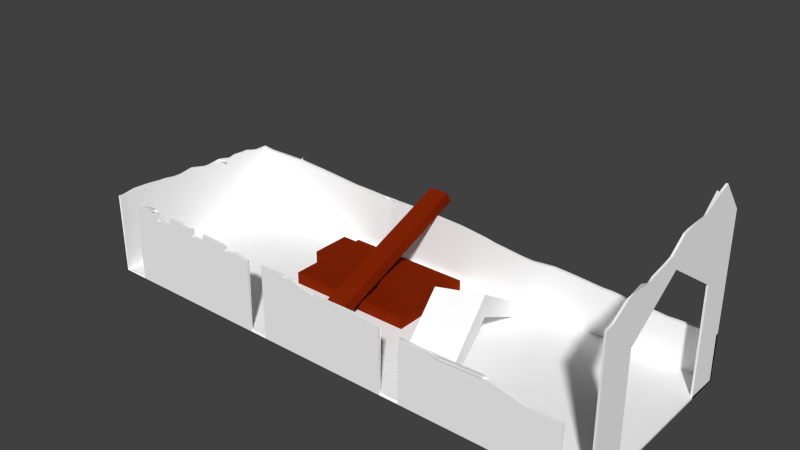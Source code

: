# Source: babylonian_academy_construction1.blend  (saved by Blender 2.75.0; exported with 4.5.12 LTS)
import bpy
from mathutils import Matrix  # noqa: F401  (used for matrix-valued properties, if any)

bpy.ops.wm.read_factory_settings(use_empty=True)
scene = bpy.context.scene
scene.name = 'Scene'

# ---- collections
col_collection_1 = bpy.data.collections.new('Collection 1'); scene.collection.children.link(col_collection_1)

# ---- materials (node trees are filled in below, after node groups)
mat_greek_academy_wood = bpy.data.materials.new('greek_academy_wood')
mat_greek_academy_wood.alpha_threshold = 0.0
mat_greek_academy_wood.use_transparent_shadow = False
mat_greek_academy_wood.diffuse_color = (0.2346, 0.0185, 0.002125, 1.0)
mat_greek_academy_wood.roughness = 0.5
mat_greek_academy_details3 = bpy.data.materials.new('greek_academy_details3')
mat_greek_academy_details3.alpha_threshold = 0.0
mat_greek_academy_details3.use_transparent_shadow = False
mat_greek_academy_details3.diffuse_color = (1.0, 1.0, 1.0, 1.0)
mat_greek_academy_details3.roughness = 0.5

# ---- material node trees

# ---- world
world_world = bpy.data.worlds.new('World'); scene.world = world_world
world_world.color = (0.05088, 0.05088, 0.05088)
world_world.use_sun_shadow = False
world_world.sun_shadow_jitter_overblur = 0.0
world_world.cycles.sampling_method = 'MANUAL'
world_world.cycles.sample_map_resolution = 256

# ---- meshes
me_plane_002 = bpy.data.meshes.new('Plane.002')
me_plane_002.from_pydata([(2.67, 0.9518, 0.5861), (2.67, 0.7358, 0.9768), (2.67, 0.003235, 0.9768), (2.67, 0.003235, 0.5861), (2.67, 1.126, 0.5861), (2.67, 0.8701, 0.9768), (2.67, 1.459, 0.9768), (2.67, 1.597, 0.5861), (2.67, 1.601, 0.6524), (2.67, 1.599, 0.6585), (2.67, 1.575, 0.7061), (2.67, 1.476, 0.8825), (2.67, 1.466, 0.9201), (2.67, 1.509, -7.916e-08), (2.67, 1.714, -8.989e-08), (2.67, 1.65, 0.09066), (2.67, 1.631, 0.1688), (2.67, 1.6, 0.356), (2.67, 1.585, 0.4235), (2.67, 1.094, -0.6349), (2.67, 1.901, -0.6349), (2.67, 1.897, -0.624), (2.67, 1.806, -0.4242), (2.67, 1.792, -0.3854), (2.67, 1.78, -0.1563), (2.67, 1.769, -0.07894), (2.67, 0.8701, -0.9768), (2.67, 1.631, -0.9768), (2.67, 1.935, -0.7298), (2.67, 0.9248, -0.6349), (2.67, 0.7358, -0.9768), (2.67, 0.003235, -0.6349), (2.67, 0.003235, -0.9768), (2.624, 1.896, -0.6459), (2.653, 1.791, -0.4007), (2.615, 1.562, 0.4342), (2.664, 1.6, 0.6606), (0.5157, 0.3617, 0.06766), (0.517, 0.595, 0.07488), (0.615, 0.02483, 0.6235), (0.6159, 0.1987, 0.6289), (0.4042, 0.02499, -0.5562), (0.4052, 0.1939, -0.551), (0.9342, 0.595, -0.09283), (0.933, 0.3617, -0.1), (1.032, 0.02483, 0.4558), (1.033, 0.1987, 0.4612), (0.8215, 0.02499, -0.7239), (0.8224, 0.1939, -0.7187), (-1.141, 0.1471, -0.3029), (0.1611, 0.1471, -0.3029), (-1.141, 0.1471, 0.1069), (0.1611, 0.1471, 0.1069), (0.1611, 0.02705, -0.3029), (-1.141, 0.02705, -0.3029), (-1.141, 0.02705, 0.1069), (0.1611, 0.02705, 0.1069), (-0.5552, 0.1471, -0.3029), (-0.5552, 0.1471, 0.1069), (-0.5552, 0.02705, -0.3029), (-0.5552, 0.02705, 0.1069), (-0.4477, 0.1471, -0.3029), (-0.4477, 0.1471, 0.1069), (-0.4477, 0.02705, -0.3029), (-0.4477, 0.02705, 0.1069), (-1.141, 0.1471, -0.7769), (0.1611, 0.1471, -0.7769), (-1.141, 0.1471, -0.367), (0.1611, 0.1471, -0.367), (0.1611, 0.02705, -0.7769), (-1.141, 0.02705, -0.7769), (-1.141, 0.02705, -0.367), (0.1611, 0.02705, -0.367), (-0.5552, 0.1471, -0.7769), (-0.5552, 0.1471, -0.367), (-0.5552, 0.02705, -0.7769), (-0.5552, 0.02705, -0.367), (-0.4477, 0.1471, -0.7769), (-0.4477, 0.1471, -0.367), (-0.4477, 0.02705, -0.7769), (-0.4477, 0.02705, -0.367), (-1.141, 0.2673, -0.5666), (0.1611, 0.2673, -0.5666), (-1.141, 0.2673, -0.1568), (0.1611, 0.2673, -0.1568), (0.1611, 0.1473, -0.5666), (-1.141, 0.1473, -0.5666), (-1.141, 0.1473, -0.1568), (0.1611, 0.1473, -0.1568), (-0.5552, 0.2673, -0.5666), (-0.5552, 0.2673, -0.1568), (-0.5552, 0.1473, -0.5666), (-0.5552, 0.1473, -0.1568), (-0.4477, 0.2673, -0.5666), (-0.4477, 0.2673, -0.1568), (-0.4477, 0.1473, -0.5666), (-0.4477, 0.1473, -0.1568), (-0.2606, 0.7163, -1.162), (-0.463, 0.7143, -1.163), (-0.4624, 0.03029, 0.61), (-0.26, 0.03235, 0.611), (-0.2614, 0.8252, -1.101), (-0.4638, 0.8232, -1.102), (-0.4633, 0.1392, 0.6705), (-0.2609, 0.1412, 0.6715), (-0.4627, 0.3381, -0.1877), (-0.2603, 0.3401, -0.1867), (-0.4635, 0.447, -0.1272), (-0.2611, 0.449, -0.1262), (-0.4627, 0.3945, -0.334), (-0.2603, 0.3966, -0.333), (-0.4635, 0.5034, -0.2735), (-0.2612, 0.5055, -0.2725), (-2.67, 0.7127, -0.9768), (-2.67, 0.003235, -0.9768), (-2.67, 0.003235, -0.6349), (-2.67, 0.7545, -0.6349), (-2.67, 0.7537, -0.6476), (-2.67, 0.7545, -0.698), (-2.67, 0.7254, -0.7973), (-2.67, 0.7159, -0.8462), (-2.67, 0.7126, -0.9728), (-2.403, 0.7007, -0.9768), (-2.403, 0.003235, -0.9768), (-2.662, 0.7116, -0.9768), (-2.549, 0.6991, -0.9768), (-2.403, 0.003235, -0.6349), (-2.67, 0.003235, -1.697e-10), (-2.67, 0.796, -4.175e-08), (-2.67, 0.7688, -0.1104), (-2.67, 0.7658, -0.1655), (-2.67, 0.7792, -0.2969), (-2.67, 0.7747, -0.335), (-2.67, 0.7467, -0.4539), (-2.67, 0.7614, -0.529), (-2.098, 0.7038, -0.9768), (-2.098, 0.003235, -0.9768), (-2.109, 0.7038, -0.9768), (-2.098, 0.7038, -0.9768), (-2.403, 0.003235, -1.697e-10), (-2.098, 0.003235, -0.6349), (-2.67, 0.003235, 0.5861), (-2.67, 0.8278, 0.5861), (-2.67, 0.8144, 0.4709), (-2.67, 0.8103, 0.3961), (-2.67, 0.794, 0.297), (-2.67, 0.7898, 0.2082), (-2.67, 0.8099, 0.07205), (-2.67, 0.8058, 0.03964), (-1.916, 0.6919, -0.9768), (-1.916, 0.003235, -0.9768), (-2.403, 0.003235, 0.5861), (-2.098, 0.003235, -1.697e-10), (-1.916, 0.003235, -0.6349), (-2.67, 0.7358, 0.9768), (-2.67, 0.8396, 0.789), (-2.67, 0.8398, 0.7878), (-2.67, 0.8387, 0.7447), (-2.67, 0.8342, 0.6649), (-2.67, 0.8287, 0.5944), (-2.67, 0.003235, 0.9768), (-1.605, 0.6678, -0.9768), (-1.605, 0.003235, -0.9768), (-1.789, 0.6836, -0.9768), (-1.667, 0.6731, -0.9768), (-2.403, 0.003235, 0.9768), (-2.098, 0.003235, 0.5861), (-1.916, 0.003235, -1.697e-10), (-1.605, 0.003235, -0.6349), (-2.67, 0.003235, 0.9768), (-2.67, 0.8276, 0.9768), (-2.67, 0.8255, 0.9677), (-2.67, 0.8224, 0.9297), (-1.461, 0.6553, -0.9768), (-1.461, 0.003235, -0.9768), (-2.403, 0.003235, 0.9768), (-2.098, 0.003235, 0.9768), (-1.916, 0.003235, 0.5861), (-1.605, 0.003235, -1.697e-10), (-1.461, 0.003235, -0.6349), (-2.67, 0.7358, 0.9768), (-2.67, 0.8276, 0.9768), (-1.171, 0.6406, -0.9768), (-1.171, 0.003235, -0.9768), (-1.33, 0.6441, -0.9768), (-1.23, 0.6427, -0.9768), (-2.403, 0.7358, 0.9768), (-2.098, 0.7358, 0.9768), (-2.403, 0.7358, 0.9768), (-1.916, 0.003235, 0.9768), (-1.605, 0.003235, 0.5861), (-1.461, 0.003235, -1.697e-10), (-1.171, 0.003235, -0.6349), (-2.67, 0.003235, 0.9768), (-2.403, 0.003235, 0.9768), (-2.67, 0.8276, 0.9768), (-1.055, 0.6364, -0.9768), (-1.055, 0.003235, -0.9768), (-2.403, 0.7358, 0.9768), (-1.916, 0.7358, 0.9768), (-2.403, 0.8231, 0.9768), (-2.098, 0.8233, 0.9768), (-2.129, 0.8256, 0.9768), (-2.292, 0.8233, 0.9768), (-1.605, 0.003235, 0.9768), (-1.461, 0.003235, 0.5861), (-1.171, 0.003235, -1.697e-10), (-1.055, 0.003235, -0.6349), (-2.67, 0.7358, 0.9768), (-2.67, 0.8276, 0.9768), (-0.881, 0.6336, -0.9768), (-0.881, 0.003235, -0.9768), (-0.9487, 0.6326, -0.9768), (-2.403, 0.8231, 0.9768), (-2.403, 0.8231, 0.9768), (-2.403, 0.8231, 0.9768), (-2.403, 0.8231, 0.9768), (-1.605, 0.7358, 0.9768), (-1.461, 0.003235, 0.9768), (-1.171, 0.003235, 0.5861), (-1.055, 0.003235, -1.697e-10), (-0.881, 0.003235, -0.6349), (-2.67, 0.8276, 0.9768), (-0.7035, 0.6313, -0.9768), (-0.7035, 0.003235, -0.9768), (-0.844, 0.6341, -0.9768), (-0.7685, 0.631, -0.9768), (-1.461, 0.7358, 0.9768), (-1.916, 0.8184, 0.9768), (-1.605, 0.8092, 0.9768), (-1.642, 0.8105, 0.9768), (-1.653, 0.8108, 0.9768), (-1.751, 0.8146, 0.9768), (-1.171, 0.003235, 0.9768), (-1.055, 0.003235, 0.5861), (-0.881, 0.003235, -1.697e-10), (-0.7035, 0.003235, -0.6349), (-0.4336, 0.6327, -0.9768), (-0.4336, 0.003235, -0.9768), (-1.171, 0.7358, 0.9768), (-1.055, 0.003235, 0.9768), (-0.881, 0.003235, 0.5861), (-0.7035, 0.003235, -1.697e-10), (-0.4336, 0.003235, -0.6349), (-0.3257, 0.6308, -0.9768), (-0.3257, 0.003235, -0.9768), (-0.3633, 0.6331, -0.9768), (-1.055, 0.7358, 0.9768), (-1.461, 0.7997, 0.9768), (-1.171, 0.7807, 0.9768), (-1.181, 0.7822, 0.9768), (-1.291, 0.788, 0.9768), (-0.881, 0.003235, 0.9768), (-0.7035, 0.003235, 0.5861), (-0.4336, 0.003235, -1.697e-10), (-0.3257, 0.003235, -0.6349), (-0.03423, 0.6165, -0.9768), (-0.03423, 0.003235, -0.9768), (-0.253, 0.6264, -0.9768), (-0.881, 0.7358, 0.9768), (-0.7035, 0.003235, 0.9768), (-0.4336, 0.003235, 0.5861), (-0.3257, 0.003235, -1.697e-10), (-0.03423, 0.003235, -0.6349), (0.06778, 0.6077, -0.9768), (0.06778, 0.003235, -0.9768), (0.0128, 0.6143, -0.9768), (-1.055, 0.7631, 0.9768), (-0.881, 0.7367, 0.9768), (-0.4336, 0.003235, 0.9768), (-0.3257, 0.003235, 0.5861), (-0.03423, 0.003235, -1.697e-10), (0.06778, 0.003235, -0.6349), (0.3568, 0.5694, -0.9768), (0.3568, 0.003235, -0.9768), (0.302, 0.5797, -0.9768), (-0.4336, 0.7358, 0.9768), (-0.7035, 0.7358, 0.9768), (-0.3257, 0.003235, 0.9768), (-0.03423, 0.003235, 0.5861), (0.06778, 0.003235, -1.697e-10), (0.3568, 0.003235, -0.6349), (0.4724, 0.5528, -0.9768), (0.4724, 0.003235, -0.9768), (0.4056, 0.5602, -0.9768), (-0.3257, 0.7358, 0.9768), (-0.7035, 0.7438, 0.9768), (-0.4336, 0.7513, 0.9768), (-0.6912, 0.7443, 0.9768), (-0.03423, 0.003235, 0.9768), (0.06778, 0.003235, 0.5861), (0.3568, 0.003235, -1.697e-10), (0.4724, 0.003235, -0.6349), (0.6458, 0.5336, -0.9768), (0.6458, 0.003235, -0.9768), (-0.3028, 0.7358, 0.9768), (-0.03423, 0.6832, 0.9768), (-0.08902, 0.6817, 0.9768), (-0.2453, 0.7132, 0.9768), (0.06778, 0.003235, 0.9768), (0.3568, 0.003235, 0.5861), (0.4724, 0.003235, -1.697e-10), (0.6458, 0.003235, -0.6349), (0.8482, 0.5205, -0.9768), (0.8482, 0.003235, -0.9768), (0.7181, 0.5256, -0.9768), (0.8344, 0.5191, -0.9768), (-0.3257, 0.7448, 0.9768), (0.06778, 0.686, 0.9768), (0.3568, 0.003235, 0.9768), (0.4724, 0.003235, 0.5861), (0.6458, 0.003235, -1.697e-10), (0.8482, 0.003235, -0.6349), (1.158, 0.5384, -0.9768), (1.158, 0.003235, -0.9768), (1.07, 0.5423, -0.9768), (0.3568, 0.6891, 0.9768), (0.3483, 0.6897, 0.9768), (0.1904, 0.6894, 0.9768), (0.4724, 0.003235, 0.9768), (0.6458, 0.003235, 0.5861), (0.8482, 0.003235, -1.697e-10), (1.158, 0.003235, -0.6349), (1.282, 0.5318, -0.9768), (1.282, 0.003235, -0.9768), (1.25, 0.5343, -0.9768), (0.4724, 0.6806, 0.9768), (0.6458, 0.003235, 0.9768), (0.8482, 0.003235, 0.5861), (1.158, 0.003235, -1.697e-10), (1.282, 0.003235, -0.6349), (1.616, 0.5095, -0.9768), (1.616, 0.003235, -0.9768), (1.573, 0.5089, -0.9768), (0.6458, 0.668, 0.9768), (0.8482, 0.003235, 0.9768), (1.158, 0.003235, 0.5861), (1.282, 0.003235, -1.697e-10), (1.616, 0.003235, -0.6349), (1.733, 0.5045, -0.9768), (1.733, 0.003235, -0.9768), (1.671, 0.5103, -0.9768), (0.6458, 0.003235, 0.9768), (0.6458, 0.668, 0.9768), (0.8482, 0.003235, 0.9768), (1.158, 0.003235, 0.9768), (1.282, 0.003235, 0.5861), (1.616, 0.003235, -1.697e-10), (1.733, 0.003235, -0.6349), (2.065, 0.4794, -0.9768), (2.065, 0.003235, -0.9768), (1.889, 0.4901, -0.9768), (0.6458, 0.668, 0.9768), (0.8482, 0.6535, 0.9768), (0.8482, 0.6535, 0.9768), (0.8482, 0.6535, 0.9768), (1.158, 0.6353, 0.9768), (1.105, 0.6381, 0.9768), (0.8557, 0.6529, 0.9768), (1.282, 0.003235, 0.9768), (1.616, 0.003235, 0.5861), (1.733, 0.003235, -1.697e-10), (2.065, 0.003235, -0.6349), (2.181, 0.4694, -0.9768), (2.181, 0.003235, -0.9768), (2.113, 0.4764, -0.9768), (1.282, 0.629, 0.9768), (1.28, 0.6289, 0.9768), (1.616, 0.003235, 0.9768), (1.733, 0.003235, 0.5861), (2.065, 0.003235, -1.697e-10), (2.181, 0.003235, -0.6349), (2.397, 0.4736, -0.9768), (2.397, 0.003235, -0.9768), (2.196, 0.4678, -0.9768), (1.616, 0.6414, 0.9768), (1.31, 0.6309, 0.9768), (1.733, 0.003235, 0.9768), (2.065, 0.003235, 0.5861), (2.181, 0.003235, -1.697e-10), (2.397, 0.003235, -0.6349), (2.67, 0.478, -0.9768), (2.67, 0.003235, -0.9768), (2.59, 0.4793, -0.9768), (1.733, 0.6361, 0.9768), (1.721, 0.6388, 0.9768), (1.687, 0.6438, 0.9768), (2.065, 0.003235, 0.9768), (2.181, 0.003235, 0.5861), (2.397, 0.003235, -1.697e-10), (2.67, 0.003235, -0.6349), (2.065, 0.5611, 0.9768), (2.181, 0.003235, 0.9768), (2.397, 0.003235, 0.5861), (2.67, 0.003235, -1.697e-10), (2.181, 0.5538, 0.9768), (2.082, 0.5572, 0.9768), (2.397, 0.003235, 0.9768), (2.67, 0.003235, 0.5861), (2.397, 0.5583, 0.9768), (2.197, 0.5532, 0.9768), (2.67, 0.003235, 0.9768), (-0.8537, 0.6323, -0.9562), (0.8476, 0.6506, 0.9488), (-2.1, 0.7039, -0.9796), (-2.134, 0.8287, 1.002), (-1.637, 0.8104, 0.9693), (-2.597, 0.7829, -0.3253), (-1.303, 0.7983, 1.023), (1.689, 0.644, 0.9924), (1.275, 0.6299, 0.9952), (2.651, 0.9518, 0.5861), (2.651, 0.7358, 0.9768), (2.651, 0.003235, 0.9768), (2.651, 0.003235, 0.5861), (2.651, 1.126, 0.5861), (2.651, 0.8701, 0.9768), (2.651, 1.459, 0.9768), (2.659, 1.577, 0.588), (2.659, 1.582, 0.6512), (2.655, 1.585, 0.6498), (2.651, 1.574, 0.7053), (2.651, 1.476, 0.8825), (2.651, 1.466, 0.9201), (2.651, 1.509, -7.916e-08), (2.651, 1.714, -8.989e-08), (2.651, 1.65, 0.09066), (2.651, 1.631, 0.1688), (2.651, 1.6, 0.356), (2.653, 1.573, 0.4248), (2.651, 1.094, -0.6349), (2.651, 1.901, -0.6349), (2.654, 1.885, -0.6315), (2.658, 1.789, -0.4346), (2.652, 1.784, -0.3896), (2.651, 1.78, -0.1563), (2.651, 1.769, -0.07894), (2.651, 0.8701, -0.9768), (2.651, 1.631, -0.9768), (2.651, 1.935, -0.7298), (2.651, 0.9248, -0.6349), (2.651, 0.7358, -0.9768), (2.651, 0.003235, -0.6349), (2.651, 0.003235, -0.9768), (2.627, 1.875, -0.6595), (2.658, 1.77, -0.4124), (2.621, 1.54, 0.4365), (2.664, 1.577, 0.6517), (0.5158, 0.3857, 0.06841), (0.5168, 0.571, 0.07414), (0.6127, 0.04627, 0.611), (0.6114, 0.1888, 0.6036), (0.4067, 0.04583, -0.5424), (0.4096, 0.1828, -0.5263), (0.9232, 0.5756, -0.08903), (0.9172, 0.3742, -0.09329), (1.02, 0.0427, 0.4495), (1.018, 0.1909, 0.446), (0.8133, 0.04236, -0.7083), (0.8144, 0.1852, -0.6947), (-1.13, 0.1332, -0.2863), (0.15, 0.1332, -0.2863), (-1.13, 0.1332, 0.09029), (0.15, 0.1332, 0.09029), (0.15, 0.04091, -0.2863), (-1.13, 0.04091, -0.2863), (-1.13, 0.04091, 0.09029), (0.15, 0.04091, 0.09029), (-0.5552, 0.1301, -0.2826), (-0.5552, 0.1301, 0.08655), (-0.5552, 0.04402, -0.2826), (-0.5552, 0.04402, 0.08655), (-0.4477, 0.1301, -0.2826), (-0.4477, 0.1301, 0.08655), (-0.4477, 0.04402, -0.2826), (-0.4477, 0.04402, 0.08655), (-1.13, 0.1332, -0.7602), (0.15, 0.1332, -0.7602), (-1.13, 0.1332, -0.3836), (0.15, 0.1332, -0.3836), (0.15, 0.04091, -0.7602), (-1.13, 0.04091, -0.7602), (-1.13, 0.04091, -0.3836), (0.15, 0.04091, -0.3836), (-0.5552, 0.1301, -0.7565), (-0.5552, 0.1301, -0.3874), (-0.5552, 0.04402, -0.7565), (-0.5552, 0.04402, -0.3874), (-0.4477, 0.1301, -0.7565), (-0.4477, 0.1301, -0.3874), (-0.4477, 0.04402, -0.7565), (-0.4477, 0.04402, -0.3874), (-1.13, 0.2535, -0.55), (0.15, 0.2535, -0.55), (-1.13, 0.2535, -0.1734), (0.15, 0.2535, -0.1734), (0.15, 0.1612, -0.55), (-1.13, 0.1612, -0.55), (-1.13, 0.1612, -0.1734), (0.15, 0.1612, -0.1734), (-0.5552, 0.2504, -0.5463), (-0.5552, 0.2504, -0.1771), (-0.5552, 0.1643, -0.5463), (-0.5552, 0.1643, -0.1771), (-0.4477, 0.2504, -0.5463), (-0.4477, 0.2504, -0.1771), (-0.4477, 0.1643, -0.5463), (-0.4477, 0.1643, -0.1771), (-0.2741, 0.7091, -1.143), (-0.4494, 0.7073, -1.144), (-0.4489, 0.03756, 0.5916), (-0.2736, 0.03934, 0.5925), (-0.2724, 0.8067, -1.093), (-0.4526, 0.8049, -1.094), (-0.4521, 0.1325, 0.6485), (-0.2719, 0.1344, 0.6494), (-0.4435, 0.3383, -0.1876), (-0.2795, 0.3399, -0.1868), (-0.4498, 0.4317, -0.1357), (-0.2746, 0.4335, -0.1348), (-0.4435, 0.3947, -0.3339), (-0.2795, 0.3964, -0.3331), (-0.4499, 0.4881, -0.282), (-0.2746, 0.4899, -0.2811), (-2.659, 0.6978, -0.9606), (-2.659, 0.01709, -0.9601), (-2.656, 0.02021, -0.6349), (-2.651, 0.7545, -0.6349), (-2.651, 0.7537, -0.6476), (-2.651, 0.7545, -0.698), (-2.651, 0.7254, -0.7973), (-2.651, 0.7159, -0.8462), (-2.652, 0.7033, -0.9732), (-2.403, 0.7007, -0.948), (-2.403, 0.02021, -0.9564), (-2.662, 0.7091, -0.9481), (-2.549, 0.6991, -0.948), (-2.403, 0.02724, -0.6349), (-2.656, 0.02021, -1.06e-09), (-2.651, 0.796, -4.175e-08), (-2.651, 0.7688, -0.1104), (-2.651, 0.7658, -0.1655), (-2.652, 0.7696, -0.2953), (-2.652, 0.7646, -0.3333), (-2.651, 0.7467, -0.4539), (-2.651, 0.7614, -0.529), (-2.098, 0.7038, -0.948), (-2.098, 0.02021, -0.9564), (-2.109, 0.7054, -0.948), (-2.098, 0.7097, -0.9488), (-2.403, 0.02724, -1.429e-09), (-2.098, 0.02724, -0.6349), (-2.656, 0.02021, 0.5861), (-2.651, 0.8278, 0.5861), (-2.651, 0.8144, 0.4709), (-2.651, 0.8103, 0.3961), (-2.651, 0.794, 0.297), (-2.651, 0.7898, 0.2082), (-2.651, 0.8099, 0.07205), (-2.651, 0.8058, 0.03964), (-1.916, 0.6919, -0.948), (-1.916, 0.02021, -0.9564), (-2.403, 0.02724, 0.5861), (-2.098, 0.02724, -1.429e-09), (-1.916, 0.02724, -0.6349), (-2.651, 0.7358, 0.9768), (-2.651, 0.8396, 0.789), (-2.651, 0.8398, 0.7878), (-2.651, 0.8387, 0.7447), (-2.651, 0.8342, 0.6649), (-2.651, 0.8287, 0.5944), (-2.656, 0.02021, 0.9768), (-1.605, 0.6678, -0.948), (-1.605, 0.02021, -0.9564), (-1.789, 0.6836, -0.948), (-1.667, 0.6731, -0.948), (-2.403, 0.0247, 0.9639), (-2.098, 0.02724, 0.5861), (-1.916, 0.02724, -1.429e-09), (-1.605, 0.02724, -0.6349), (-2.656, 0.007626, 0.9571), (-2.651, 0.8276, 0.9768), (-2.651, 0.8255, 0.9677), (-2.651, 0.8224, 0.9297), (-1.461, 0.6553, -0.948), (-1.461, 0.02021, -0.9564), (-2.39, 0.007852, 0.9561), (-2.098, 0.02021, 0.9564), (-1.916, 0.02724, 0.5861), (-1.605, 0.02724, -1.429e-09), (-1.461, 0.02724, -0.6349), (-2.656, 0.7365, 0.9568), (-2.656, 0.8278, 0.9568), (-1.171, 0.6406, -0.948), (-1.171, 0.02021, -0.9564), (-1.33, 0.6441, -0.948), (-1.23, 0.6427, -0.948), (-2.39, 0.7365, 0.9557), (-2.098, 0.7358, 0.948), (-2.403, 0.7358, 0.948), (-1.916, 0.02021, 0.9564), (-1.605, 0.02724, 0.5861), (-1.461, 0.02724, -1.429e-09), (-1.171, 0.02724, -0.6349), (-2.656, 0.007626, 0.9571), (-2.39, 0.007852, 0.9561), (-2.656, 0.8278, 0.9568), (-1.055, 0.6364, -0.948), (-1.055, 0.02021, -0.9564), (-2.39, 0.7365, 0.9557), (-1.916, 0.7358, 0.948), (-2.403, 0.8231, 0.948), (-2.098, 0.8233, 0.948), (-2.129, 0.8342, 0.9498), (-2.292, 0.8241, 0.948), (-1.605, 0.02021, 0.9564), (-1.461, 0.02724, 0.5861), (-1.171, 0.02724, -1.429e-09), (-1.055, 0.02724, -0.6349), (-2.656, 0.7365, 0.9568), (-2.656, 0.8278, 0.9568), (-0.8809, 0.6158, -0.9574), (-0.881, 0.02021, -0.9564), (-0.9487, 0.6315, -0.948), (-2.39, 0.8234, 0.9557), (-2.39, 0.8234, 0.9557), (-2.39, 0.8234, 0.9557), (-2.39, 0.8234, 0.9557), (-1.605, 0.7358, 0.948), (-1.461, 0.02021, 0.9564), (-1.171, 0.02724, 0.5861), (-1.055, 0.02724, -1.429e-09), (-0.881, 0.02724, -0.6349), (-2.656, 0.8278, 0.9568), (-0.7035, 0.6313, -0.948), (-0.7035, 0.02021, -0.9564), (-0.8443, 0.6161, -0.9578), (-0.7685, 0.6298, -0.948), (-1.461, 0.7358, 0.948), (-1.916, 0.8184, 0.948), (-1.605, 0.8092, 0.948), (-1.642, 0.7959, 0.9539), (-1.653, 0.794, 0.9561), (-1.751, 0.8143, 0.948), (-1.171, 0.02021, 0.9564), (-1.055, 0.02724, 0.5861), (-0.881, 0.02724, -1.429e-09), (-0.7035, 0.02724, -0.6349), (-0.4336, 0.6327, -0.948), (-0.4336, 0.02021, -0.9564), (-1.171, 0.7358, 0.948), (-1.055, 0.02021, 0.9564), (-0.881, 0.02724, 0.5861), (-0.7035, 0.02724, -1.429e-09), (-0.4336, 0.02724, -0.6349), (-0.3257, 0.6308, -0.948), (-0.3257, 0.02021, -0.9564), (-0.3633, 0.6331, -0.948), (-1.055, 0.7358, 0.948), (-1.461, 0.7997, 0.948), (-1.171, 0.7807, 0.948), (-1.181, 0.7822, 0.948), (-1.291, 0.788, 0.948), (-0.881, 0.0247, 0.9639), (-0.7035, 0.02724, 0.5861), (-0.4336, 0.02724, -1.429e-09), (-0.3257, 0.02724, -0.6349), (-0.03423, 0.6165, -0.948), (-0.03423, 0.02021, -0.9564), (-0.253, 0.6264, -0.948), (-0.881, 0.7358, 0.948), (-0.7035, 0.0247, 0.9639), (-0.4336, 0.02724, 0.5861), (-0.3257, 0.02724, -1.429e-09), (-0.03423, 0.02724, -0.6349), (0.06778, 0.6077, -0.948), (0.06778, 0.02021, -0.9564), (0.0128, 0.6143, -0.948), (-1.055, 0.7631, 0.948), (-0.881, 0.7367, 0.948), (-0.4336, 0.02021, 0.9564), (-0.3257, 0.02724, 0.5861), (-0.03423, 0.02724, -1.429e-09), (0.06778, 0.02724, -0.6349), (0.3568, 0.5694, -0.948), (0.3568, 0.02021, -0.9564), (0.302, 0.5797, -0.948), (-0.4336, 0.7358, 0.948), (-0.7035, 0.7358, 0.948), (-0.3257, 0.02021, 0.9564), (-0.03423, 0.02724, 0.5861), (0.06778, 0.02724, -1.429e-09), (0.3568, 0.02724, -0.6349), (0.4724, 0.5528, -0.948), (0.4724, 0.02021, -0.9564), (0.4056, 0.5602, -0.948), (-0.3257, 0.7358, 0.948), (-0.7035, 0.7438, 0.948), (-0.4336, 0.7513, 0.948), (-0.6912, 0.7443, 0.948), (-0.03423, 0.02021, 0.9564), (0.06778, 0.02724, 0.5861), (0.3568, 0.02724, -1.429e-09), (0.4724, 0.02724, -0.6349), (0.6458, 0.5336, -0.948), (0.6458, 0.02021, -0.9564), (-0.3028, 0.7358, 0.948), (-0.03423, 0.6832, 0.948), (-0.08902, 0.6817, 0.948), (-0.2453, 0.7132, 0.948), (0.06778, 0.02021, 0.9564), (0.3568, 0.02724, 0.5861), (0.4724, 0.02724, -1.429e-09), (0.6458, 0.02724, -0.6349), (0.8482, 0.5205, -0.948), (0.8482, 0.02021, -0.9564), (0.7181, 0.5256, -0.948), (0.8344, 0.5191, -0.948), (-0.3257, 0.7448, 0.948), (0.06778, 0.686, 0.948), (0.3568, 0.02021, 0.9564), (0.4724, 0.02724, 0.5861), (0.6458, 0.02724, -1.429e-09), (0.8482, 0.02724, -0.6349), (1.158, 0.5384, -0.948), (1.158, 0.02021, -0.9564), (1.07, 0.5423, -0.948), (0.3568, 0.6891, 0.948), (0.3483, 0.6897, 0.948), (0.1904, 0.6894, 0.948), (0.4724, 0.02021, 0.9564), (0.6458, 0.02724, 0.5861), (0.8482, 0.02724, -1.429e-09), (1.158, 0.02724, -0.6349), (1.282, 0.5318, -0.948), (1.282, 0.02021, -0.9564), (1.25, 0.5343, -0.948), (0.4724, 0.6806, 0.948), (0.6458, 0.0247, 0.9639), (0.8482, 0.02724, 0.5861), (1.158, 0.02724, -1.429e-09), (1.282, 0.02724, -0.6349), (1.616, 0.5095, -0.948), (1.616, 0.02021, -0.9564), (1.573, 0.5089, -0.948), (0.6458, 0.668, 0.948), (0.8482, 0.0247, 0.9639), (1.158, 0.02724, 0.5861), (1.282, 0.02724, -1.429e-09), (1.616, 0.02724, -0.6349), (1.733, 0.5045, -0.948), (1.733, 0.02021, -0.9564), (1.671, 0.5103, -0.948), (0.6413, 0.009279, 0.9497), (0.6412, 0.6694, 0.9489), (0.8424, 0.009161, 0.9503), (1.158, 0.02021, 0.9564), (1.282, 0.02724, 0.5861), (1.616, 0.02724, -1.429e-09), (1.733, 0.02724, -0.6349), (2.065, 0.4794, -0.948), (2.065, 0.02021, -0.9564), (1.889, 0.4901, -0.948), (0.6412, 0.6694, 0.9489), (0.8471, 0.6297, 0.9804), (0.8471, 0.6297, 0.9804), (0.8472, 0.6309, 0.967), (1.158, 0.6518, 0.9559), (1.105, 0.6387, 0.948), (0.8553, 0.6443, 0.9499), (1.282, 0.02021, 0.9564), (1.616, 0.02724, 0.5861), (1.733, 0.02724, -1.429e-09), (2.065, 0.02724, -0.6349), (2.181, 0.4694, -0.948), (2.181, 0.02021, -0.9564), (2.113, 0.4764, -0.948), (1.281, 0.6453, 0.9556), (1.279, 0.6455, 0.9559), (1.616, 0.02021, 0.9564), (1.733, 0.02724, 0.5861), (2.065, 0.02724, -1.429e-09), (2.181, 0.02724, -0.6349), (2.397, 0.4736, -0.948), (2.397, 0.02021, -0.9564), (2.196, 0.4678, -0.948), (1.616, 0.6583, 0.9563), (1.31, 0.6478, 0.9563), (1.733, 0.02021, 0.9564), (2.065, 0.02724, 0.5861), (2.181, 0.02724, -1.429e-09), (2.397, 0.02724, -0.6349), (2.67, 0.478, -0.948), (2.67, 0.02021, -0.9564), (2.59, 0.4793, -0.948), (1.733, 0.6361, 0.948), (1.722, 0.6412, 0.9481), (1.687, 0.6609, 0.9566), (2.065, 0.02021, 0.9564), (2.181, 0.02724, 0.5861), (2.397, 0.02724, -1.429e-09), (2.67, 0.02724, -0.6349), (2.065, 0.5611, 0.948), (2.181, 0.02021, 0.9564), (2.397, 0.02724, 0.5861), (2.67, 0.02724, -1.429e-09), (2.181, 0.5538, 0.948), (2.082, 0.5572, 0.948), (2.397, 0.0247, 0.9639), (2.67, 0.02724, 0.5861), (2.397, 0.5583, 0.948), (2.197, 0.5532, 0.948), (2.67, 0.02724, 0.9768), (-0.8537, 0.6085, -0.9592), (0.8466, 0.6268, 0.9525), (-2.1, 0.7279, -0.9794), (-2.134, 0.8525, 0.9974), (-1.637, 0.7864, 0.969), (-2.596, 0.7592, -0.3212), (-1.294, 0.7987, 0.9975), (1.69, 0.668, 0.9916), (1.276, 0.6539, 0.9935)], [(406, 408), (817, 819)], [(0, 1, 2, 3), (4, 5, 1, 0), (6, 5, 4, 7, 8, 9, 10, 11, 12), (7, 4, 13, 14, 15, 16, 17, 18), (14, 13, 19, 20, 21, 22, 23, 24, 25), (20, 19, 26, 27, 28), (26, 19, 29, 30), (30, 29, 31, 32), (21, 33, 34, 22), (22, 34, 23), (36, 8, 7, 18, 35), (9, 36, 10), (8, 36, 9), (42, 38, 43, 48), (37, 41, 47, 44), (48, 43, 44, 47), (43, 46, 45, 44), (39, 37, 44, 45), (40, 39, 45, 46), (41, 42, 48, 47), (38, 40, 46, 43), (61, 50, 53, 63), (59, 60, 55, 54), (51, 49, 54, 55), (58, 51, 55, 60), (50, 52, 56, 53), (62, 58, 60, 64), (63, 64, 60, 59), (49, 57, 59, 54), (53, 56, 64, 63), (52, 62, 64, 56), (57, 61, 63, 59), (49, 51, 58, 62, 52, 50, 61, 57), (77, 66, 69, 79), (75, 76, 71, 70), (67, 65, 70, 71), (74, 67, 71, 76), (66, 68, 72, 69), (78, 74, 76, 80), (79, 80, 76, 75), (65, 73, 75, 70), (69, 72, 80, 79), (68, 78, 80, 72), (73, 77, 79, 75), (65, 67, 74, 78, 68, 66, 77, 73), (93, 82, 85, 95), (91, 92, 87, 86), (83, 81, 86, 87), (90, 83, 87, 92), (82, 84, 88, 85), (94, 90, 92, 96), (95, 96, 92, 91), (81, 89, 91, 86), (85, 88, 96, 95), (84, 94, 96, 88), (89, 93, 95, 91), (81, 83, 90, 94, 84, 82, 93, 89), (110, 97, 101, 112), (108, 107, 103, 104), (105, 99, 103, 107), (99, 100, 104, 103), (97, 98, 102, 101), (109, 105, 107, 111), (112, 111, 107, 108), (100, 106, 108, 104), (101, 102, 111, 112), (98, 109, 111, 102), (106, 110, 112, 108), (113, 114, 115, 116, 117, 118, 119, 120, 121), (122, 123, 114, 113, 124, 125), (115, 114, 123, 126), (116, 115, 127, 128, 129, 130, 131, 132, 133, 134), (135, 136, 123, 122, 137, 138), (127, 115, 126, 139), (126, 123, 136, 140), (128, 127, 141, 142, 143, 144, 145, 146, 147, 148), (149, 150, 136, 135), (141, 127, 139, 151), (139, 126, 140, 152), (140, 136, 150, 153), (154, 155, 156, 157, 158, 159, 142, 141, 160), (161, 162, 150, 149, 163, 164), (160, 141, 151, 165), (151, 139, 152, 166), (152, 140, 153, 167), (153, 150, 162, 168), (155, 154, 170, 171, 172), (173, 174, 162, 161), (165, 175, 169, 160), (165, 151, 166, 176), (166, 152, 167, 177), (167, 153, 168, 178), (168, 162, 174, 179), (180, 154, 160, 169), (170, 154, 180, 181), (182, 183, 174, 173, 184, 185), (187, 188, 165, 176), (176, 166, 177, 189), (177, 167, 178, 190), (178, 168, 179, 191), (179, 174, 183, 192), (169, 193, 208, 180), (175, 194, 193, 169), (181, 180, 195), (196, 197, 183, 182), (188, 186, 175, 165), (186, 198, 194, 175), (199, 187, 176, 189), (200, 188, 187, 201, 202, 203), (189, 177, 190, 204), (190, 178, 191, 205), (191, 179, 192, 206), (192, 183, 197, 207), (195, 180, 208, 209), (210, 211, 197, 196, 212), (213, 186, 188, 214), (215, 198, 186, 216), (217, 199, 189, 204), (214, 188, 200), (204, 190, 205, 218), (205, 191, 206, 219), (206, 192, 207, 220), (207, 197, 211, 221), (209, 208, 222), (223, 224, 211, 210, 225, 226), (216, 186, 213), (227, 217, 204, 218), (228, 199, 217, 229, 230, 231, 232), (218, 205, 219, 233), (219, 206, 220, 234), (220, 207, 221, 235), (221, 211, 224, 236), (237, 238, 224, 223), (239, 227, 218, 233), (233, 219, 234, 240), (234, 220, 235, 241), (235, 221, 236, 242), (236, 224, 238, 243), (244, 245, 238, 237, 246), (247, 239, 233, 240), (248, 227, 239, 249, 250, 251), (240, 234, 241, 252), (241, 235, 242, 253), (242, 236, 243, 254), (243, 238, 245, 255), (256, 257, 245, 244, 258), (259, 247, 240, 252), (252, 241, 253, 260), (253, 242, 254, 261), (254, 243, 255, 262), (255, 245, 257, 263), (264, 265, 257, 256, 266), (267, 247, 259, 268), (260, 253, 261, 269), (261, 254, 262, 270), (262, 255, 263, 271), (263, 257, 265, 272), (273, 274, 265, 264, 275), (276, 277, 260, 269), (269, 261, 270, 278), (270, 262, 271, 279), (271, 263, 272, 280), (272, 265, 274, 281), (282, 283, 274, 273, 284), (285, 276, 269, 278), (286, 277, 276, 287, 288), (278, 270, 279, 289), (279, 271, 280, 290), (280, 272, 281, 291), (281, 274, 283, 292), (293, 294, 283, 282), (295, 285, 278, 289, 296, 297, 298), (289, 279, 290, 299), (290, 280, 291, 300), (291, 281, 292, 301), (292, 283, 294, 302), (303, 304, 294, 293, 305, 306), (307, 285, 295), (296, 289, 299, 308), (299, 290, 300, 309), (300, 291, 301, 310), (301, 292, 302, 311), (302, 294, 304, 312), (313, 314, 304, 303, 315), (308, 299, 309, 316, 317, 318), (309, 300, 310, 319), (310, 301, 311, 320), (311, 302, 312, 321), (312, 304, 314, 322), (323, 324, 314, 313, 325), (316, 309, 319, 326), (319, 310, 320, 327), (320, 311, 321, 328), (321, 312, 322, 329), (322, 314, 324, 330), (331, 332, 324, 323, 333), (326, 319, 327, 334), (327, 320, 328, 335), (328, 321, 329, 336), (329, 322, 330, 337), (330, 324, 332, 338), (339, 340, 332, 331, 341), (334, 327, 342, 343), (335, 344, 342, 327), (335, 328, 336, 345), (336, 329, 337, 346), (337, 330, 338, 347), (338, 332, 340, 348), (349, 350, 340, 339, 351), (343, 342, 352), (353, 344, 335, 354), (355, 335, 345, 356, 357, 358), (345, 336, 346, 359), (346, 337, 347, 360), (347, 338, 348, 361), (348, 340, 350, 362), (363, 364, 350, 349, 365), (354, 335, 355), (356, 345, 359, 366, 367), (359, 346, 360, 368), (360, 347, 361, 369), (361, 348, 362, 370), (362, 350, 364, 371), (372, 373, 364, 363, 374), (366, 359, 368, 375, 376), (368, 360, 369, 377), (369, 361, 370, 378), (370, 362, 371, 379), (371, 364, 373, 380), (381, 382, 373, 372, 383), (375, 368, 377, 384, 385, 386), (377, 369, 378, 387), (378, 370, 379, 388), (379, 371, 380, 389), (380, 373, 382, 390), (384, 377, 387, 391), (387, 378, 388, 392), (388, 379, 389, 393), (389, 380, 390, 394), (391, 387, 392, 395, 396), (392, 388, 393, 397), (393, 389, 394, 398), (395, 392, 397, 399, 400), (397, 393, 398, 401), (225, 402, 226), (212, 402, 225, 210), (138, 137, 404), (203, 202, 405), (354, 353, 355), (403, 355, 353, 354, 355, 358), (214, 200, 215, 216, 213), (231, 406, 232), (386, 385, 409), (170, 181, 195, 209, 222), (170, 222, 209), (230, 406, 231), (357, 356, 367, 410), (410, 376, 375, 386, 409), (121, 124, 113), (131, 407, 132), (410, 367, 366, 376), (334, 343, 352), (414, 413, 412, 411), (411, 412, 416, 415), (423, 422, 421, 420, 419, 418, 415, 416, 417), (429, 428, 427, 426, 425, 424, 415, 418), (436, 435, 434, 433, 432, 431, 430, 424, 425), (439, 438, 437, 430, 431), (441, 440, 430, 437), (443, 442, 440, 441), (433, 445, 444, 432), (434, 445, 433), (446, 429, 418, 419, 447), (421, 447, 420), (420, 447, 419), (459, 454, 449, 453), (455, 458, 452, 448), (458, 455, 454, 459), (455, 456, 457, 454), (456, 455, 448, 450), (457, 456, 450, 451), (458, 459, 453, 452), (454, 457, 451, 449), (474, 464, 461, 472), (465, 466, 471, 470), (466, 465, 460, 462), (471, 466, 462, 469), (464, 467, 463, 461), (475, 471, 469, 473), (470, 471, 475, 474), (465, 470, 468, 460), (474, 475, 467, 464), (467, 475, 473, 463), (470, 474, 472, 468), (468, 472, 461, 463, 473, 469, 462, 460), (490, 480, 477, 488), (481, 482, 487, 486), (482, 481, 476, 478), (487, 482, 478, 485), (480, 483, 479, 477), (491, 487, 485, 489), (486, 487, 491, 490), (481, 486, 484, 476), (490, 491, 483, 480), (483, 491, 489, 479), (486, 490, 488, 484), (484, 488, 477, 479, 489, 485, 478, 476), (506, 496, 493, 504), (497, 498, 503, 502), (498, 497, 492, 494), (503, 498, 494, 501), (496, 499, 495, 493), (507, 503, 501, 505), (502, 503, 507, 506), (497, 502, 500, 492), (506, 507, 499, 496), (499, 507, 505, 495), (502, 506, 504, 500), (500, 504, 493, 495, 505, 501, 494, 492), (523, 512, 508, 521), (515, 514, 518, 519), (518, 514, 510, 516), (514, 515, 511, 510), (512, 513, 509, 508), (522, 518, 516, 520), (519, 518, 522, 523), (515, 519, 517, 511), (523, 522, 513, 512), (513, 522, 520, 509), (519, 523, 521, 517), (532, 531, 530, 529, 528, 527, 526, 525, 524), (536, 535, 524, 525, 534, 533), (537, 534, 525, 526), (545, 544, 543, 542, 541, 540, 539, 538, 526, 527), (549, 548, 533, 534, 547, 546), (550, 537, 526, 538), (551, 547, 534, 537), (559, 558, 557, 556, 555, 554, 553, 552, 538, 539), (546, 547, 561, 560), (562, 550, 538, 552), (563, 551, 537, 550), (564, 561, 547, 551), (571, 552, 553, 570, 569, 568, 567, 566, 565), (575, 574, 560, 561, 573, 572), (576, 562, 552, 571), (577, 563, 550, 562), (578, 564, 551, 563), (579, 573, 561, 564), (583, 582, 581, 565, 566), (572, 573, 585, 584), (571, 580, 586, 576), (587, 577, 562, 576), (588, 578, 563, 577), (589, 579, 564, 578), (590, 585, 573, 579), (580, 571, 565, 591), (592, 591, 565, 581), (596, 595, 584, 585, 594, 593), (587, 576, 599, 598), (600, 588, 577, 587), (601, 589, 578, 588), (602, 590, 579, 589), (603, 594, 585, 590), (591, 619, 604, 580), (580, 604, 605, 586), (606, 591, 592), (593, 594, 608, 607), (576, 586, 597, 599), (586, 605, 609, 597), (600, 587, 598, 610), (614, 613, 612, 598, 599, 611), (615, 601, 588, 600), (616, 602, 589, 601), (617, 603, 590, 602), (618, 608, 594, 603), (620, 619, 591, 606), (623, 607, 608, 622, 621), (625, 599, 597, 624), (627, 597, 609, 626), (615, 600, 610, 628), (611, 599, 625), (629, 616, 601, 615), (630, 617, 602, 616), (631, 618, 603, 617), (632, 622, 608, 618), (633, 619, 620), (637, 636, 621, 622, 635, 634), (624, 597, 627), (629, 615, 628, 638), (643, 642, 641, 640, 628, 610, 639), (644, 630, 616, 629), (645, 631, 617, 630), (646, 632, 618, 631), (647, 635, 622, 632), (634, 635, 649, 648), (644, 629, 638, 650), (651, 645, 630, 644), (652, 646, 631, 645), (653, 647, 632, 646), (654, 649, 635, 647), (657, 648, 649, 656, 655), (651, 644, 650, 658), (662, 661, 660, 650, 638, 659), (663, 652, 645, 651), (664, 653, 646, 652), (665, 654, 647, 653), (666, 656, 649, 654), (669, 655, 656, 668, 667), (663, 651, 658, 670), (671, 664, 652, 663), (672, 665, 653, 664), (673, 666, 654, 665), (674, 668, 656, 666), (677, 667, 668, 676, 675), (679, 670, 658, 678), (680, 672, 664, 671), (681, 673, 665, 672), (682, 674, 666, 673), (683, 676, 668, 674), (686, 675, 676, 685, 684), (680, 671, 688, 687), (689, 681, 672, 680), (690, 682, 673, 681), (691, 683, 674, 682), (692, 685, 676, 683), (695, 684, 685, 694, 693), (689, 680, 687, 696), (699, 698, 687, 688, 697), (700, 690, 681, 689), (701, 691, 682, 690), (702, 692, 683, 691), (703, 694, 685, 692), (693, 694, 705, 704), (709, 708, 707, 700, 689, 696, 706), (710, 701, 690, 700), (711, 702, 691, 701), (712, 703, 692, 702), (713, 705, 694, 703), (717, 716, 704, 705, 715, 714), (706, 696, 718), (719, 710, 700, 707), (720, 711, 701, 710), (721, 712, 702, 711), (722, 713, 703, 712), (723, 715, 705, 713), (726, 714, 715, 725, 724), (729, 728, 727, 720, 710, 719), (730, 721, 711, 720), (731, 722, 712, 721), (732, 723, 713, 722), (733, 725, 715, 723), (736, 724, 725, 735, 734), (737, 730, 720, 727), (738, 731, 721, 730), (739, 732, 722, 731), (740, 733, 723, 732), (741, 735, 725, 733), (744, 734, 735, 743, 742), (745, 738, 730, 737), (746, 739, 731, 738), (747, 740, 732, 739), (748, 741, 733, 740), (749, 743, 735, 741), (752, 742, 743, 751, 750), (754, 753, 738, 745), (738, 753, 755, 746), (756, 747, 739, 746), (757, 748, 740, 747), (758, 749, 741, 748), (759, 751, 743, 749), (762, 750, 751, 761, 760), (763, 753, 754), (765, 746, 755, 764), (769, 768, 767, 756, 746, 766), (770, 757, 747, 756), (771, 758, 748, 757), (772, 759, 749, 758), (773, 761, 751, 759), (776, 760, 761, 775, 774), (766, 746, 765), (778, 777, 770, 756, 767), (779, 771, 757, 770), (780, 772, 758, 771), (781, 773, 759, 772), (782, 775, 761, 773), (785, 774, 775, 784, 783), (787, 786, 779, 770, 777), (788, 780, 771, 779), (789, 781, 772, 780), (790, 782, 773, 781), (791, 784, 775, 782), (794, 783, 784, 793, 792), (797, 796, 795, 788, 779, 786), (798, 789, 780, 788), (799, 790, 781, 789), (800, 791, 782, 790), (801, 793, 784, 791), (802, 798, 788, 795), (803, 799, 789, 798), (804, 800, 790, 799), (805, 801, 791, 800), (807, 806, 803, 798, 802), (808, 804, 799, 803), (809, 805, 800, 804), (811, 810, 808, 803, 806), (812, 809, 804, 808), (637, 813, 636), (621, 636, 813, 623), (815, 548, 549), (816, 613, 614), (766, 764, 765), (769, 766, 765, 764, 766, 814), (624, 627, 626, 611, 625), (643, 817, 642), (820, 796, 797), (633, 620, 606, 592, 581), (620, 633, 581), (642, 817, 641), (821, 778, 767, 768), (820, 797, 786, 787, 821), (524, 535, 532), (543, 818, 542), (787, 777, 778, 821), (763, 754, 745), (21, 20, 431, 432), (20, 28, 439, 431), (33, 21, 432, 444), (34, 33, 444, 445), (23, 34, 445, 434), (35, 18, 429, 446), (10, 36, 447, 421), (36, 35, 446, 447), (2, 1, 412, 413), (3, 2, 413, 414), (0, 3, 414, 411), (1, 5, 416, 412), (4, 0, 411, 415), (5, 6, 417, 416), (11, 10, 421, 422), (12, 11, 422, 423), (6, 12, 423, 417), (13, 4, 415, 424), (15, 14, 425, 426), (16, 15, 426, 427), (17, 16, 427, 428), (18, 17, 428, 429), (19, 13, 424, 430), (24, 23, 434, 435), (25, 24, 435, 436), (14, 25, 436, 425), (27, 26, 437, 438), (28, 27, 438, 439), (29, 19, 430, 440), (26, 30, 441, 437), (31, 29, 440, 442), (32, 31, 442, 443), (30, 32, 443, 441), (37, 39, 450, 448), (40, 38, 449, 451), (39, 40, 451, 450), (41, 37, 448, 452), (38, 42, 453, 449), (42, 41, 452, 453), (98, 97, 508, 509), (99, 105, 516, 510), (100, 99, 510, 511), (106, 100, 511, 517), (105, 109, 520, 516), (110, 106, 517, 521), (109, 98, 509, 520), (97, 110, 521, 508), (226, 402, 813, 637), (402, 212, 623, 813), (326, 334, 745, 737), (403, 358, 769, 814), (138, 404, 815, 549), (404, 137, 548, 815), (203, 405, 816, 614), (405, 202, 613, 816), (232, 406, 817, 643), (267, 268, 679, 678), (355, 403, 814, 766), (409, 385, 796, 820), (215, 200, 611, 626), (406, 230, 641, 817), (357, 410, 821, 768), (124, 121, 532, 535), (132, 407, 818, 543), (407, 131, 542, 818), (170, 209, 620, 581), (410, 409, 820, 821), (117, 116, 527, 528), (118, 117, 528, 529), (119, 118, 529, 530), (120, 119, 530, 531), (121, 120, 531, 532), (125, 124, 535, 536), (122, 125, 536, 533), (129, 128, 539, 540), (130, 129, 540, 541), (131, 130, 541, 542), (133, 132, 543, 544), (134, 133, 544, 545), (116, 134, 545, 527), (137, 122, 533, 548), (135, 138, 549, 546), (143, 142, 553, 554), (144, 143, 554, 555), (145, 144, 555, 556), (146, 145, 556, 557), (147, 146, 557, 558), (148, 147, 558, 559), (128, 148, 559, 539), (149, 135, 546, 560), (156, 155, 566, 567), (157, 156, 567, 568), (158, 157, 568, 569), (159, 158, 569, 570), (142, 159, 570, 553), (163, 149, 560, 574), (164, 163, 574, 575), (161, 164, 575, 572), (171, 170, 581, 582), (172, 171, 582, 583), (155, 172, 583, 566), (173, 161, 572, 584), (184, 173, 584, 595), (185, 184, 595, 596), (182, 185, 596, 593), (208, 193, 604, 619), (193, 194, 605, 604), (196, 182, 593, 607), (194, 198, 609, 605), (187, 199, 610, 598), (201, 187, 598, 612), (202, 201, 612, 613), (200, 203, 614, 611), (212, 196, 607, 623), (198, 215, 626, 609), (222, 208, 619, 633), (223, 226, 637, 634), (217, 227, 638, 628), (199, 228, 639, 610), (229, 217, 628, 640), (230, 229, 640, 641), (228, 232, 643, 639), (237, 223, 634, 648), (246, 237, 648, 657), (244, 246, 657, 655), (239, 247, 658, 650), (227, 248, 659, 638), (249, 239, 650, 660), (250, 249, 660, 661), (251, 250, 661, 662), (248, 251, 662, 659), (258, 244, 655, 669), (256, 258, 669, 667), (259, 252, 663, 670), (252, 260, 671, 663), (266, 256, 667, 677), (264, 266, 677, 675), (247, 267, 678, 658), (268, 259, 670, 679), (275, 264, 675, 686), (273, 275, 686, 684), (260, 277, 688, 671), (284, 273, 684, 695), (282, 284, 695, 693), (276, 285, 696, 687), (277, 286, 697, 688), (287, 276, 687, 698), (288, 287, 698, 699), (286, 288, 699, 697), (293, 282, 693, 704), (297, 296, 707, 708), (298, 297, 708, 709), (295, 298, 709, 706), (305, 293, 704, 716), (306, 305, 716, 717), (303, 306, 717, 714), (285, 307, 718, 696), (307, 295, 706, 718), (296, 308, 719, 707), (315, 303, 714, 726), (313, 315, 726, 724), (317, 316, 727, 728), (318, 317, 728, 729), (308, 318, 729, 719), (325, 313, 724, 736), (323, 325, 736, 734), (316, 326, 737, 727), (333, 323, 734, 744), (331, 333, 744, 742), (341, 331, 742, 752), (339, 341, 752, 750), (342, 344, 755, 753), (351, 339, 750, 762), (349, 351, 762, 760), (352, 342, 753, 763), (344, 353, 764, 755), (358, 357, 768, 769), (365, 349, 760, 776), (363, 365, 776, 774), (374, 363, 774, 785), (372, 374, 785, 783), (382, 381, 792, 793), (383, 372, 783, 794), (381, 383, 794, 792), (385, 384, 795, 796), (390, 382, 793, 801), (384, 391, 802, 795), (394, 390, 801, 805), (396, 395, 806, 807), (391, 396, 807, 802), (398, 394, 805, 809), (399, 397, 808, 810), (400, 399, 810, 811), (395, 400, 811, 806), (401, 398, 809, 812), (397, 401, 812, 808), (334, 352, 763, 745)])
me_plane_002.polygons.foreach_set('material_index', [1, 1, 1, 1, 1, 1, 1, 1, 1, 1, 1, 1, 1, 1, 1, 1, 1, 1, 1, 1, 1, 0, 0, 0, 0, 0, 0, 0, 0, 0, 0, 0, 0, 0, 0, 0, 0, 0, 0, 0, 0, 0, 0, 0, 0, 0, 0, 0, 0, 0, 0, 0, 0, 0, 0, 0, 0, 0, 0, 0, 0, 0, 0, 0, 0, 0, 0, 0, 1, 1, 1, 1, 1, 1, 1, 1, 1, 1, 1, 1, 1, 1, 1, 1, 1, 1, 1, 1, 1, 1, 1, 1, 1, 1, 1, 1, 1, 1, 1, 1, 1, 1, 1, 1, 1, 1, 1, 1, 1, 1, 1, 1, 1, 1, 1, 1, 1, 1, 1, 1, 1, 1, 1, 1, 1, 1, 1, 1, 1, 1, 1, 1, 1, 1, 1, 1, 1, 1, 1, 1, 1, 1, 1, 1, 1, 1, 1, 1, 1, 1, 1, 1, 1, 1, 1, 1, 1, 1, 1, 1, 1, 1, 1, 1, 1, 1, 1, 1, 1, 1, 1, 1, 1, 1, 1, 1, 1, 1, 1, 1, 1, 1, 1, 1, 1, 1, 1, 1, 1, 1, 1, 1, 1, 1, 1, 1, 1, 1, 1, 1, 1, 1, 1, 1, 1, 1, 1, 1, 1, 1, 1, 1, 1, 1, 1, 1, 1, 1, 1, 1, 1, 1, 1, 1, 1, 1, 1, 1, 1, 1, 1, 1, 1, 1, 1, 1, 1, 1, 1, 1, 1, 1, 1, 1, 1, 1, 1, 1, 1, 1, 1, 1, 1, 1, 1, 1, 1, 1, 1, 1, 1, 1, 1, 1, 1, 1, 1, 1, 1, 1, 1, 1, 1, 1, 1, 1, 1, 1, 1, 1, 1, 1, 1, 0, 0, 0, 0, 0, 0, 0, 0, 0, 0, 0, 0, 0, 0, 0, 0, 0, 0, 0, 0, 0, 0, 0, 0, 0, 0, 0, 0, 0, 0, 0, 0, 0, 0, 0, 0, 0, 0, 0, 0, 0, 0, 0, 0, 0, 0, 0, 1, 1, 1, 1, 1, 1, 1, 1, 1, 1, 1, 1, 1, 1, 1, 1, 1, 1, 1, 1, 1, 1, 1, 1, 1, 1, 1, 1, 1, 1, 1, 1, 1, 1, 1, 1, 1, 1, 1, 1, 1, 1, 1, 1, 1, 1, 1, 1, 1, 1, 1, 1, 1, 1, 1, 1, 1, 1, 1, 1, 1, 1, 1, 1, 1, 1, 1, 1, 1, 1, 1, 1, 1, 1, 1, 1, 1, 1, 1, 1, 1, 1, 1, 1, 1, 1, 1, 1, 1, 1, 1, 1, 1, 1, 1, 1, 1, 1, 1, 1, 1, 1, 1, 1, 1, 1, 1, 1, 1, 1, 1, 1, 1, 1, 1, 1, 1, 1, 1, 1, 1, 1, 1, 1, 1, 1, 1, 1, 1, 1, 1, 1, 1, 1, 1, 1, 1, 1, 1, 1, 1, 1, 1, 1, 1, 1, 1, 1, 1, 1, 1, 1, 1, 1, 1, 1, 1, 1, 1, 1, 1, 1, 1, 1, 1, 1, 1, 1, 1, 1, 1, 1, 1, 1, 1, 1, 1, 1, 1, 1, 1, 1, 1, 1, 1, 1, 1, 1, 1, 1, 1, 1, 1, 1, 1, 1, 1, 1, 1, 1, 1, 1, 1, 1, 1, 1, 1, 1, 1, 1, 1, 1, 1, 1, 1, 1, 1, 1, 1, 1, 1, 1, 1, 1, 1, 1, 1, 1, 1, 1, 1, 1, 1, 0, 0, 0, 0, 0, 0, 0, 0, 1, 1, 1, 1, 1, 1, 1, 1, 1, 1, 1, 1, 1, 1, 1, 1, 1, 1, 1, 1, 1, 1, 1, 1, 1, 1, 1, 1, 1, 1, 1, 1, 1, 1, 1, 1, 1, 1, 1, 1, 1, 1, 1, 1, 1, 1, 1, 1, 1, 1, 1, 1, 1, 1, 1, 1, 1, 1, 1, 1, 1, 1, 1, 1, 1, 1, 1, 1, 1, 1, 1, 1, 1, 1, 1, 1, 1, 1, 1, 1, 1, 1, 1, 1, 1, 1, 1, 1, 1, 1, 1, 1, 1, 1, 1, 1, 1, 1, 1, 1, 1, 1, 1, 1, 1, 1, 1, 1, 1, 1, 1, 1, 1, 1, 1, 1, 1, 1, 1, 1, 1, 1, 1, 1, 1, 1, 1, 1, 1, 1, 1, 1, 1, 1, 1, 1, 1, 1, 1, 1, 1, 1, 1, 1, 1, 1, 1, 1, 1, 1])
_uv = me_plane_002.uv_layers.new(name='UVMap')
_uv.uv.foreach_set('vector', [0.2965, 0.8966, 0.1608, 0.8066, 0.1608, 0.5013, 0.2965, 0.5013, 0.2965, 0.969, 0.1608, 0.8625, 0.1608, 0.8066, 0.2965, 0.8966, 0.1608, 0.1078, 0.1608, -0.1375, 0.2965, -0.03096, 0.2965, 0.1653, 0.2735, 0.1672, 0.2714, 0.1662, 0.2548, 0.1564, 0.1936, 0.1149, 0.1805, 0.1108, 0.2965, 0.1653, 0.2965, -0.03096, 0.5, 0.1288, 0.5, 0.214, 0.4685, 0.1874, 0.4414, 0.1797, 0.3764, 0.1669, 0.353, 0.1605, 0.5, 0.214, 0.5, 0.1288, 0.7204, -0.04427, 0.7204, 0.2919, 0.7167, 0.2902, 0.6473, 0.2523, 0.6338, 0.2468, 0.5543, 0.2415, 0.5274, 0.2372, 0.7204, 0.2919, 0.7204, -0.04427, 0.8392, -0.1375, 0.8392, 0.1797, 0.7534, 0.3061, 0.8392, 0.8625, 0.7204, 0.9557, 0.7204, 0.8853, 0.8392, 0.8066, 0.8392, 0.8066, 0.7204, 0.8853, 0.7204, 0.5013, 0.8392, 0.5013, 0.0, 0.0, 0.0, 0.0, 0.0, 0.0, 0.0, 0.0, 0.0, 0.0, 0.0, 0.0, 0.0, 0.0, 0.0, 0.0, 0.0, 0.0, 0.0, 0.0, 0.0, 0.0, 0.0, 0.0, 0.0, 0.0, 0.0, 0.0, 0.0, 0.0, 0.0, 0.0, 0.0, 0.0, 0.0, 0.0, 0.8352, 0.6581, 0.8352, 0.5038, 0.9927, 0.5038, 0.9927, 0.6581, 0.8352, 0.5038, 0.8352, 0.6581, 0.9927, 0.6581, 0.9927, 0.5038, 0.7161, 0.8228, 0.5618, 0.944, 0.5618, 0.8759, 0.7161, 0.7735, 0.5618, 0.244, 0.4194, 0.1321, 0.4194, 0.08142, 0.5618, 0.1759, 0.8352, 0.3614, 0.8352, 0.5038, 0.9927, 0.5038, 0.9927, 0.3614, 0.8352, 0.8321, 0.8352, 0.7814, 0.9927, 0.7814, 0.9927, 0.8321, 0.8352, 0.7735, 0.8352, 0.8228, 0.9927, 0.8228, 0.9927, 0.7735, 0.8352, 0.5038, 0.8352, 0.3614, 0.9927, 0.3614, 0.9927, 0.5038, 0.7469, 0.8464, 0.9842, 0.8464, 0.9842, 0.8964, 0.7469, 0.8964, 0.7051, 0.1167, 0.7051, 0.259, 0.4767, 0.259, 0.4767, 0.1167, 0.2219, 0.259, 0.2219, 0.1167, 0.1845, 0.1167, 0.1845, 0.259, 0.7051, 0.8464, 0.4767, 0.8464, 0.4767, 0.8964, 0.7051, 0.8964, 0.2219, 0.1167, 0.2219, 0.259, 0.1845, 0.259, 0.1845, 0.1167, 0.7469, 0.8464, 0.7051, 0.8464, 0.7051, 0.8964, 0.7469, 0.8964, 0.7469, 0.1167, 0.7469, 0.259, 0.7051, 0.259, 0.7051, 0.1167, 0.4767, 0.8464, 0.7051, 0.8464, 0.7051, 0.8964, 0.4767, 0.8964, 0.236, 0.1167, 0.236, 0.259, -0.001298, 0.259, -0.001298, 0.1167, 0.236, 0.8464, -0.001298, 0.8464, -0.001298, 0.8964, 0.236, 0.8964, 0.7051, 0.8464, 0.7469, 0.8464, 0.7469, 0.8964, 0.7051, 0.8964, 0.2219, 0.259, 0.7051, 0.8464, 0.7469, 0.8464, 0.236, 0.8464, 0.2219, 0.1167, 0.7469, 0.8464, 0.7051, 0.8464, 0.4767, 0.8464, 0.7469, 0.8464, 0.9842, 0.8464, 0.9842, 0.8964, 0.7469, 0.8964, 0.7051, 0.1167, 0.7051, 0.259, 0.4767, 0.259, 0.4767, 0.1167, 0.2219, 0.259, 0.2219, 0.1167, 0.1845, 0.1167, 0.1845, 0.259, 0.7051, 0.8464, 0.4767, 0.8464, 0.4767, 0.8964, 0.7051, 0.8964, 0.2219, 0.1167, 0.2219, 0.259, 0.1845, 0.259, 0.1845, 0.1167, 0.7469, 0.8464, 0.7051, 0.8464, 0.7051, 0.8964, 0.7469, 0.8964, 0.7469, 0.1167, 0.7469, 0.259, 0.7051, 0.259, 0.7051, 0.1167, 0.4767, 0.8464, 0.7051, 0.8464, 0.7051, 0.8964, 0.4767, 0.8964, 0.236, 0.1167, 0.236, 0.259, -0.001298, 0.259, -0.001298, 0.1167, 0.236, 0.8464, -0.001298, 0.8464, -0.001298, 0.8964, 0.236, 0.8964, 0.7051, 0.8464, 0.7469, 0.8464, 0.7469, 0.8964, 0.7051, 0.8964, 0.2219, 0.259, 0.7051, 0.8464, 0.7469, 0.8464, 0.236, 0.8464, 0.2219, 0.1167, 0.7469, 0.8464, 0.7051, 0.8464, 0.4767, 0.8464, 0.7469, 0.8464, 0.9842, 0.8464, 0.9842, 0.8964, 0.7469, 0.8964, 0.7051, 0.1167, 0.7051, 0.259, 0.4767, 0.259, 0.4767, 0.1167, 0.2219, 0.259, 0.2219, 0.1167, 0.1845, 0.1167, 0.1845, 0.259, 0.7051, 0.8464, 0.4767, 0.8464, 0.4767, 0.8964, 0.7051, 0.8964, 0.2219, 0.1167, 0.2219, 0.259, 0.1845, 0.259, 0.1845, 0.1167, 0.7469, 0.8464, 0.7051, 0.8464, 0.7051, 0.8964, 0.7469, 0.8964, 0.7469, 0.1167, 0.7469, 0.259, 0.7051, 0.259, 0.7051, 0.1167, 0.4767, 0.8464, 0.7051, 0.8464, 0.7051, 0.8964, 0.4767, 0.8964, 0.236, 0.1167, 0.236, 0.259, -0.001298, 0.259, -0.001298, 0.1167, 0.236, 0.8464, -0.001298, 0.8464, -0.001298, 0.8964, 0.236, 0.8964, 0.7051, 0.8464, 0.7469, 0.8464, 0.7469, 0.8964, 0.7051, 0.8964, 0.2219, 0.259, 0.7051, 0.8464, 0.7469, 0.8464, 0.236, 0.8464, 0.2219, 0.1167, 0.7469, 0.8464, 0.7051, 0.8464, 0.4767, 0.8464, 0.7469, 0.8464, 0.9842, 0.8464, 0.9842, 0.8964, 0.7469, 0.8964, 0.7051, 0.06546, 0.7051, 0.1709, 0.4767, 0.1709, 0.4767, 0.06546, 0.7051, 0.8464, 0.4767, 0.8464, 0.4767, 0.8964, 0.7051, 0.8964, 0.2219, 0.1709, 0.2219, 0.06546, 0.1845, 0.06546, 0.1845, 0.1709, 0.2219, 0.06546, 0.2219, 0.1709, 0.1845, 0.1709, 0.1845, 0.06546, 0.7469, 0.8464, 0.7051, 0.8464, 0.7051, 0.8964, 0.7469, 0.8964, 0.7469, 0.06546, 0.7469, 0.1709, 0.7051, 0.1709, 0.7051, 0.06546, 0.4767, 0.8464, 0.7051, 0.8464, 0.7051, 0.8964, 0.4767, 0.8964, 0.236, 0.06546, 0.236, 0.1709, -0.001298, 0.1709, -0.001298, 0.06546, 0.236, 0.8464, -0.001298, 0.8464, -0.001298, 0.8964, 0.236, 0.8964, 0.7051, 0.8464, 0.7469, 0.8464, 0.7469, 0.8964, 0.7051, 0.8964, 0.8392, 0.797, 0.8392, 0.5013, 0.7204, 0.5013, 0.7204, 0.8144, 0.7249, 0.814, 0.7424, 0.8144, 0.7768, 0.8023, 0.7938, 0.7983, 0.8378, 0.7969, 0.2485, 0.7919, 0.2485, 0.5013, 0.1095, 0.5013, 0.1095, 0.797, 0.1135, 0.7965, 0.1725, 0.7913, 0.1095, 0.7204, 0.1095, 0.8392, 0.2485, 0.8392, 0.2485, 0.7204, 0.7204, -0.1856, 0.7204, -0.4987, 0.5, -0.4987, 0.5, -0.1683, 0.5383, -0.1797, 0.5575, -0.1809, 0.6031, -0.1753, 0.6163, -0.1772, 0.6576, -0.1889, 0.6837, -0.1828, 0.407, 0.7933, 0.407, 0.5013, 0.2485, 0.5013, 0.2485, 0.7919, 0.4014, 0.7933, 0.407, 0.7933, 0.1095, 0.5, 0.1095, 0.7204, 0.2485, 0.7204, 0.2485, 0.5, 0.2485, 0.7204, 0.2485, 0.8392, 0.407, 0.8392, 0.407, 0.7204, 0.5, 0.8317, 0.5, 0.5013, 0.2965, 0.5013, 0.2965, 0.8449, 0.3365, 0.8393, 0.3625, 0.8376, 0.3969, 0.8308, 0.4277, 0.8291, 0.475, 0.8375, 0.4862, 0.8358, 0.5022, 0.7883, 0.5022, 0.5013, 0.407, 0.5013, 0.407, 0.7933, 0.1095, 0.2965, 0.1095, 0.5, 0.2485, 0.5, 0.2485, 0.2965, 0.2485, 0.5, 0.2485, 0.7204, 0.407, 0.7204, 0.407, 0.5, 0.407, 0.7204, 0.407, 0.8392, 0.5022, 0.8392, 0.5022, 0.7204, 0.1608, 0.8066, 0.226, 0.8498, 0.2264, 0.8499, 0.2414, 0.8495, 0.2691, 0.8476, 0.2936, 0.8453, 0.2965, 0.8449, 0.2965, 0.5013, 0.1608, 0.5013, 0.6639, 0.7783, 0.6639, 0.5013, 0.5022, 0.5013, 0.5022, 0.7883, 0.5684, 0.7848, 0.6316, 0.7805, 0.1095, 0.1608, 0.1095, 0.2965, 0.2485, 0.2965, 0.2485, 0.1608, 0.2485, 0.2965, 0.2485, 0.5, 0.407, 0.5, 0.407, 0.2965, 0.407, 0.5, 0.407, 0.7204, 0.5022, 0.7204, 0.5022, 0.5, 0.5022, 0.7204, 0.5022, 0.8392, 0.6639, 0.8392, 0.6639, 0.7204, 0.226, 0.8498, 0.1608, 0.8066, 0.1608, 0.8448, 0.164, 0.844, 0.1772, 0.8427, 0.7393, 0.7731, 0.7393, 0.5013, 0.6639, 0.5013, 0.6639, 0.7783, 0.2485, 0.1608, 0.2485, 0.1608, 0.1095, 0.1608, 0.1095, 0.1608, 0.2485, 0.1608, 0.2485, 0.2965, 0.407, 0.2965, 0.407, 0.1608, 0.407, 0.2965, 0.407, 0.5, 0.5022, 0.5, 0.5022, 0.2965, 0.5022, 0.5, 0.5022, 0.7204, 0.6639, 0.7204, 0.6639, 0.5, 0.6639, 0.7204, 0.6639, 0.8392, 0.7393, 0.8392, 0.7393, 0.7204, 0.1095, 0.1608, 0.1095, 0.1608, 0.1095, 0.1608, 0.1095, 0.1608, 0.1095, 0.1608, 0.1095, 0.1608, 0.1095, 0.1608, 0.1095, 0.1608, 0.8902, 0.7669, 0.8902, 0.5013, 0.7393, 0.5013, 0.7393, 0.7731, 0.8073, 0.7684, 0.8594, 0.7678, 0.407, 0.8066, 0.2485, 0.8066, 0.2485, 0.5013, 0.407, 0.5013, 0.407, 0.1608, 0.407, 0.2965, 0.5022, 0.2965, 0.5022, 0.1608, 0.5022, 0.2965, 0.5022, 0.5, 0.6639, 0.5, 0.6639, 0.2965, 0.6639, 0.5, 0.6639, 0.7204, 0.7393, 0.7204, 0.7393, 0.5, 0.7393, 0.7204, 0.7393, 0.8392, 0.8902, 0.8392, 0.8902, 0.7204, 0.1095, 0.1608, 0.1095, 0.1608, 0.1095, 0.1608, 0.1095, 0.1608, 0.2485, 0.1608, 0.2485, 0.1608, 0.1095, 0.1608, 0.1095, 0.1608, 0.1095, 0.1608, 0.1095, 0.1608, 0.1095, 0.1608, 0.9506, 0.7652, 0.9506, 0.5013, 0.8902, 0.5013, 0.8902, 0.7669, 0.2485, 0.1608, 0.2485, 0.1608, 0.2485, 0.1608, 0.2485, 0.1608, 0.2485, 0.1608, 0.2485, 0.1608, 0.2485, 0.1608, 0.2485, 0.1608, 0.5022, 0.8066, 0.407, 0.8066, 0.407, 0.5013, 0.5022, 0.5013, 0.2485, 0.843, 0.2485, 0.8066, 0.407, 0.8066, 0.407, 0.843, 0.3913, 0.844, 0.3064, 0.8431, 0.5022, 0.1608, 0.5022, 0.2965, 0.6639, 0.2965, 0.6639, 0.1608, 0.6639, 0.2965, 0.6639, 0.5, 0.7393, 0.5, 0.7393, 0.2965, 0.7393, 0.5, 0.7393, 0.7204, 0.8902, 0.7204, 0.8902, 0.5, 0.8902, 0.7204, 0.8902, 0.8392, 0.9506, 0.8392, 0.9506, 0.7204, 0.1095, 0.1608, 0.1095, 0.1608, 0.1095, 0.1608, 0.1095, 0.1608, 1.041, 0.764, 1.041, 0.5013, 0.9506, 0.5013, 0.9506, 0.7652, 1.006, 0.7636, 0.2485, 0.1608, 0.2485, 0.1608, 0.2485, 0.1608, 0.2485, 0.1608, 0.2485, 0.1608, 0.2485, 0.1608, 0.2485, 0.1608, 0.2485, 0.1608, 0.6639, 0.8066, 0.5022, 0.8066, 0.5022, 0.5013, 0.6639, 0.5013, 0.2485, 0.1608, 0.2485, 0.1608, 0.2485, 0.1608, 0.6639, 0.1608, 0.6639, 0.2965, 0.7393, 0.2965, 0.7393, 0.1608, 0.7393, 0.2965, 0.7393, 0.5, 0.8902, 0.5, 0.8902, 0.2965, 0.8902, 0.5, 0.8902, 0.7204, 0.9506, 0.7204, 0.9506, 0.5, 0.9506, 0.7204, 0.9506, 0.8392, 1.041, 0.8392, 1.041, 0.7204, 0.1095, 0.1608, 0.1095, 0.1608, 0.1095, 0.1608, 0.1336, 0.7631, 0.1336, 0.5013, 0.04113, 0.5013, 0.04113, 0.764, 0.06042, 0.7642, 0.09973, 0.7629, 0.2485, 0.1608, 0.2485, 0.1608, 0.2485, 0.1608, 0.7393, 0.8066, 0.6639, 0.8066, 0.6639, 0.5013, 0.7393, 0.5013, 0.5022, 0.841, 0.5022, 0.8066, 0.6639, 0.8066, 0.6639, 0.8372, 0.6447, 0.8377, 0.6391, 0.8378, 0.5879, 0.8394, 0.7393, 0.1608, 0.7393, 0.2965, 0.8902, 0.2965, 0.8902, 0.1608, 0.8902, 0.2965, 0.8902, 0.5, 0.9506, 0.5, 0.9506, 0.2965, 0.9506, 0.5, 0.9506, 0.7204, 1.041, 0.7204, 1.041, 0.5, 0.04113, 0.7204, 0.04113, 0.8392, 0.1336, 0.8392, 0.1336, 0.7204, 0.2742, 0.7636, 0.2742, 0.5013, 0.1336, 0.5013, 0.1336, 0.7631, 0.8902, 0.8066, 0.7393, 0.8066, 0.7393, 0.5013, 0.8902, 0.5013, 0.8902, 0.1608, 0.8902, 0.2965, 0.9506, 0.2965, 0.9506, 0.1608, 0.9506, 0.2965, 0.9506, 0.5, 1.041, 0.5, 1.041, 0.2965, 0.04113, 0.5, 0.04113, 0.7204, 0.1336, 0.7204, 0.1336, 0.5, 0.1336, 0.7204, 0.1336, 0.8392, 0.2742, 0.8392, 0.2742, 0.7204, 0.3304, 0.7628, 0.3304, 0.5013, 0.2742, 0.5013, 0.2742, 0.7636, 0.3108, 0.7638, 0.9506, 0.8066, 0.8902, 0.8066, 0.8902, 0.5013, 0.9506, 0.5013, 0.7393, 0.8332, 0.7393, 0.8066, 0.8902, 0.8066, 0.8902, 0.8253, 0.8851, 0.8259, 0.8278, 0.8283, 0.9506, 0.1608, 0.9506, 0.2965, 1.041, 0.2965, 1.041, 0.1608, 0.04113, 0.2965, 0.04113, 0.5, 0.1336, 0.5, 0.1336, 0.2965, 0.1336, 0.5, 0.1336, 0.7204, 0.2742, 0.7204, 0.2742, 0.5, 0.2742, 0.7204, 0.2742, 0.8392, 0.3304, 0.8392, 0.3304, 0.7204, 0.4822, 0.7569, 0.4822, 0.5013, 0.3304, 0.5013, 0.3304, 0.7628, 0.3682, 0.761, 0.04113, 0.8066, -0.04942, 0.8066, -0.04942, 0.5013, 0.04113, 0.5013, 0.04113, 0.1608, 0.04113, 0.2965, 0.1336, 0.2965, 0.1336, 0.1608, 0.1336, 0.2965, 0.1336, 0.5, 0.2742, 0.5, 0.2742, 0.2965, 0.2742, 0.5, 0.2742, 0.7204, 0.3304, 0.7204, 0.3304, 0.5, 0.3304, 0.7204, 0.3304, 0.8392, 0.4822, 0.8392, 0.4822, 0.7204, 0.5353, 0.7532, 0.5353, 0.5013, 0.4822, 0.5013, 0.4822, 0.7569, 0.5067, 0.756, -0.04942, 0.818, -0.04942, 0.8066, 0.04113, 0.8066, 0.04113, 0.807, 0.1336, 0.1608, 0.1336, 0.2965, 0.2742, 0.2965, 0.2742, 0.1608, 0.2742, 0.2965, 0.2742, 0.5, 0.3304, 0.5, 0.3304, 0.2965, 0.3304, 0.5, 0.3304, 0.7204, 0.4822, 0.7204, 0.4822, 0.5, 0.4822, 0.7204, 0.4822, 0.8392, 0.5353, 0.8392, 0.5353, 0.7204, 0.6858, 0.7372, 0.6858, 0.5013, 0.5353, 0.5013, 0.5353, 0.7532, 0.6573, 0.7415, 0.2742, 0.8066, 0.1336, 0.8066, 0.1336, 0.5013, 0.2742, 0.5013, 0.2742, 0.1608, 0.2742, 0.2965, 0.3304, 0.2965, 0.3304, 0.1608, 0.3304, 0.2965, 0.3304, 0.5, 0.4822, 0.5, 0.4822, 0.2965, 0.4822, 0.5, 0.4822, 0.7204, 0.5353, 0.7204, 0.5353, 0.5, 0.5353, 0.7204, 0.5353, 0.8392, 0.6858, 0.8392, 0.6858, 0.7204, 0.746, 0.7303, 0.746, 0.5013, 0.6858, 0.5013, 0.6858, 0.7372, 0.7113, 0.7334, 0.3304, 0.8066, 0.2742, 0.8066, 0.2742, 0.5013, 0.3304, 0.5013, 0.1336, 0.8099, 0.1336, 0.8066, 0.2742, 0.8066, 0.2742, 0.8131, 0.14, 0.8101, 0.3304, 0.1608, 0.3304, 0.2965, 0.4822, 0.2965, 0.4822, 0.1608, 0.4822, 0.2965, 0.4822, 0.5, 0.5353, 0.5, 0.5353, 0.2965, 0.5353, 0.5, 0.5353, 0.7204, 0.6858, 0.7204, 0.6858, 0.5, 0.6858, 0.7204, 0.6858, 0.8392, 0.746, 0.8392, 0.746, 0.7204, 0.8364, 0.7223, 0.8364, 0.5013, 0.746, 0.5013, 0.746, 0.7303, 0.3423, 0.8066, 0.3304, 0.8066, 0.3304, 0.5013, 0.4822, 0.5013, 0.4822, 0.7847, 0.4536, 0.784, 0.3722, 0.7972, 0.4822, 0.1608, 0.4822, 0.2965, 0.5353, 0.2965, 0.5353, 0.1608, 0.5353, 0.2965, 0.5353, 0.5, 0.6858, 0.5, 0.6858, 0.2965, 0.6858, 0.5, 0.6858, 0.7204, 0.746, 0.7204, 0.746, 0.5, 0.746, 0.7204, 0.746, 0.8392, 0.8364, 0.8392, 0.8364, 0.7204, 0.9418, 0.7169, 0.9418, 0.5013, 0.8364, 0.5013, 0.8364, 0.7223, 0.874, 0.719, 0.9346, 0.7163, 0.3304, 0.8103, 0.3304, 0.8066, 0.3423, 0.8066, 0.4822, 0.7847, 0.4822, 0.5013, 0.5353, 0.5013, 0.5353, 0.7858, 0.5353, 0.1608, 0.5353, 0.2965, 0.6858, 0.2965, 0.6858, 0.1608, 0.6858, 0.2965, 0.6858, 0.5, 0.746, 0.5, 0.746, 0.2965, 0.746, 0.5, 0.746, 0.7204, 0.8364, 0.7204, 0.8364, 0.5, 0.8364, 0.7204, 0.8364, 0.8392, 0.9418, 0.8392, 0.9418, 0.7204, 1.103, 0.7243, 1.103, 0.5013, 0.9418, 0.5013, 0.9418, 0.7169, 1.057, 0.7259, 0.5353, 0.7858, 0.5353, 0.5013, 0.6858, 0.5013, 0.6858, 0.7871, 0.6814, 0.7874, 0.5992, 0.7872, 0.6858, 0.1608, 0.6858, 0.2965, 0.746, 0.2965, 0.746, 0.1608, 0.746, 0.2965, 0.746, 0.5, 0.8364, 0.5, 0.8364, 0.2965, 0.8364, 0.5, 0.8364, 0.7204, 0.9418, 0.7204, 0.9418, 0.5, 0.9418, 0.7204, 0.9418, 0.8392, 1.103, 0.8392, 1.103, 0.7204, 0.1676, 0.7216, 0.1676, 0.5013, 0.1031, 0.5013, 0.1031, 0.7243, 0.1509, 0.7226, 0.6858, 0.7871, 0.6858, 0.5013, 0.746, 0.5013, 0.746, 0.7836, 0.746, 0.1608, 0.746, 0.2965, 0.8364, 0.2965, 0.8364, 0.1608, 0.8364, 0.2965, 0.8364, 0.5, 0.9418, 0.5, 0.9418, 0.2965, 0.9418, 0.5, 0.9418, 0.7204, 1.103, 0.7204, 1.103, 0.5, 0.1031, 0.7204, 0.1031, 0.8392, 0.1676, 0.8392, 0.1676, 0.7204, 0.3418, 0.7123, 0.3418, 0.5013, 0.1676, 0.5013, 0.1676, 0.7216, 0.3191, 0.712, 0.746, 0.7836, 0.746, 0.5013, 0.8364, 0.5013, 0.8364, 0.7783, 0.8364, 0.1608, 0.8364, 0.2965, 0.9418, 0.2965, 0.9418, 0.1608, 0.9418, 0.2965, 0.9418, 0.5, 1.103, 0.5, 1.103, 0.2965, 0.1031, 0.5, 0.1031, 0.7204, 0.1676, 0.7204, 0.1676, 0.5, 0.1676, 0.7204, 0.1676, 0.8392, 0.3418, 0.8392, 0.3418, 0.7204, 0.4027, 0.7102, 0.4027, 0.5013, 0.3418, 0.5013, 0.3418, 0.7123, 0.3704, 0.7126, 0.8364, 0.1608, 0.8364, 0.1608, 0.8364, 0.1608, 0.8364, 0.1608, 0.9418, 0.1608, 0.9418, 0.1608, 0.8364, 0.1608, 0.8364, 0.1608, 0.9418, 0.1608, 0.9418, 0.2965, 1.103, 0.2965, 1.103, 0.1608, 0.1031, 0.2965, 0.1031, 0.5, 0.1676, 0.5, 0.1676, 0.2965, 0.1676, 0.5, 0.1676, 0.7204, 0.3418, 0.7204, 0.3418, 0.5, 0.3418, 0.7204, 0.3418, 0.8392, 0.4027, 0.8392, 0.4027, 0.7204, 0.5755, 0.6997, 0.5755, 0.5013, 0.4027, 0.5013, 0.4027, 0.7102, 0.484, 0.7042, 0.8364, 0.1608, 0.8364, 0.1608, 0.8364, 0.1608, 0.9418, 0.1608, 0.9418, 0.1608, 0.9418, 0.1608, 0.9418, 0.1608, -0.05822, 0.7723, -0.05822, 0.5013, 0.1031, 0.5013, 0.1031, 0.7647, 0.07576, 0.7659, -0.05432, 0.7721, 0.1031, 0.1608, 0.1031, 0.2965, 0.1676, 0.2965, 0.1676, 0.1608, 0.1676, 0.2965, 0.1676, 0.5, 0.3418, 0.5, 0.3418, 0.2965, 0.3418, 0.5, 0.3418, 0.7204, 0.4027, 0.7204, 0.4027, 0.5, 0.4027, 0.7204, 0.4027, 0.8392, 0.5755, 0.8392, 0.5755, 0.7204, 0.6359, 0.6956, 0.6359, 0.5013, 0.5755, 0.5013, 0.5755, 0.6997, 0.6007, 0.6985, 0.9418, 0.1608, 0.9418, 0.1608, 0.9418, 0.1608, 0.1031, 0.7647, 0.1031, 0.5013, 0.1676, 0.5013, 0.1676, 0.7621, 0.1665, 0.762, 0.1676, 0.1608, 0.1676, 0.2965, 0.3418, 0.2965, 0.3418, 0.1608, 0.3418, 0.2965, 0.3418, 0.5, 0.4027, 0.5, 0.4027, 0.2965, 0.4027, 0.5, 0.4027, 0.7204, 0.5755, 0.7204, 0.5755, 0.5, 0.5755, 0.7204, 0.5755, 0.8392, 0.6359, 0.8392, 0.6359, 0.7204, 0.7482, 0.6973, 0.7482, 0.5013, 0.6359, 0.5013, 0.6359, 0.6956, 0.644, 0.6949, 0.1676, 0.7621, 0.1676, 0.5013, 0.3418, 0.5013, 0.3418, 0.7673, 0.1825, 0.7629, 0.3418, 0.1608, 0.3418, 0.2965, 0.4027, 0.2965, 0.4027, 0.1608, 0.4027, 0.2965, 0.4027, 0.5, 0.5755, 0.5, 0.5755, 0.2965, 0.5755, 0.5, 0.5755, 0.7204, 0.6359, 0.7204, 0.6359, 0.5, 0.6359, 0.7204, 0.6359, 0.8392, 0.7482, 0.8392, 0.7482, 0.7204, 0.8905, 0.6992, 0.8905, 0.5013, 0.7482, 0.5013, 0.7482, 0.6973, 0.849, 0.6997, 0.3418, 0.7673, 0.3418, 0.5013, 0.4027, 0.5013, 0.4027, 0.7651, 0.3966, 0.7662, 0.3784, 0.7683, 0.4027, 0.1608, 0.4027, 0.2965, 0.5755, 0.2965, 0.5755, 0.1608, 0.5755, 0.2965, 0.5755, 0.5, 0.6359, 0.5, 0.6359, 0.2965, 0.6359, 0.5, 0.6359, 0.7204, 0.7482, 0.7204, 0.7482, 0.5, 0.7482, 0.7204, 0.7482, 0.8392, 0.8905, 0.8392, 0.8905, 0.7204, 0.4027, 0.7651, 0.4027, 0.5013, 0.5755, 0.5013, 0.5755, 0.7338, 0.5755, 0.1608, 0.5755, 0.2965, 0.6359, 0.2965, 0.6359, 0.1608, 0.6359, 0.2965, 0.6359, 0.5, 0.7482, 0.5, 0.7482, 0.2965, 0.7482, 0.5, 0.7482, 0.7204, 0.8905, 0.7204, 0.8905, 0.5, 0.5755, 0.7338, 0.5755, 0.5013, 0.6359, 0.5013, 0.6359, 0.7307, 0.5846, 0.7321, 0.6359, 0.1608, 0.6359, 0.2965, 0.7482, 0.2965, 0.7482, 0.1608, 0.7482, 0.2965, 0.7482, 0.5, 0.8905, 0.5, 0.8905, 0.2965, 0.6359, 0.7307, 0.6359, 0.5013, 0.7482, 0.5013, 0.7482, 0.7326, 0.6443, 0.7305, 0.7482, 0.1608, 0.7482, 0.2965, 0.8905, 0.2965, 0.8905, 0.1608, 0.0, 0.0, 0.0, 0.0, 0.0, 0.0, 0.0, 0.0, 0.0, 0.0, 0.0, 0.0, 0.0, 0.0, 0.0, 0.0, 0.0, 0.0, 0.0, 0.0, 0.0, 0.0, 0.0, 0.0, 0.0, 0.0, 0.0, 0.0, 0.0, 0.0, 0.0, 0.0, 0.0, 0.0, 0.0, 0.0, 0.0, 0.0, 0.0, 0.0, 0.0, 0.0, 0.0, 0.0, 0.0, 0.0, 0.0, 0.0, 0.0, 0.0, 0.0, 0.0, 0.0, 0.0, 0.0, 0.0, 0.0, 0.0, 0.0, 0.0, 0.0, 0.0, 0.0, 0.0, 0.0, 0.0, 0.0, 0.0, 0.0, 0.0, 0.0, 0.0, 0.0, 0.0, 0.0, 0.0, 0.0, 0.0, 0.0, 0.0, 0.0, 0.0, 0.0, 0.0, 0.0, 0.0, 0.0, 0.0, 0.0, 0.0, 0.0, 0.0, 0.0, 0.0, 0.0, 0.0, 0.0, 0.0, 0.0, 0.0, 0.0, 0.0, 0.0, 0.0, 0.0, 0.0, 0.0, 0.0, 0.0, 0.0, 0.0, 0.0, 0.0, 0.0, 0.0, 0.0, 0.0, 0.0, 0.0, 0.0, 0.0, 0.0, 0.0, 0.0, 0.0, 0.0, 0.0, 0.0, 0.0, 0.0, 0.0, 0.0, 0.2965, 0.5013, 0.1608, 0.5013, 0.1608, 0.8066, 0.2965, 0.8966, 0.2965, 0.8966, 0.1608, 0.8066, 0.1608, 0.8625, 0.2965, 0.969, 0.1805, 0.1108, 0.1936, 0.1149, 0.2548, 0.1564, 0.2714, 0.1662, 0.2735, 0.1672, 0.2965, 0.1653, 0.2965, -0.03096, 0.1608, -0.1375, 0.1608, 0.1078, 0.353, 0.1605, 0.3764, 0.1669, 0.4414, 0.1797, 0.4685, 0.1874, 0.5, 0.214, 0.5, 0.1288, 0.2965, -0.03096, 0.2965, 0.1653, 0.5274, 0.2372, 0.5543, 0.2415, 0.6338, 0.2468, 0.6473, 0.2523, 0.7167, 0.2902, 0.7204, 0.2919, 0.7204, -0.04427, 0.5, 0.1288, 0.5, 0.214, 0.7534, 0.3061, 0.8392, 0.1797, 0.8392, -0.1375, 0.7204, -0.04427, 0.7204, 0.2919, 0.8392, 0.8066, 0.7204, 0.8853, 0.7204, 0.9557, 0.8392, 0.8625, 0.8392, 0.5013, 0.7204, 0.5013, 0.7204, 0.8853, 0.8392, 0.8066, 0.0, 0.0, 0.0, 0.0, 0.0, 0.0, 0.0, 0.0, 0.0, 0.0, 0.0, 0.0, 0.0, 0.0, 0.0, 0.0, 0.0, 0.0, 0.0, 0.0, 0.0, 0.0, 0.0, 0.0, 0.0, 0.0, 0.0, 0.0, 0.0, 0.0, 0.0, 0.0, 0.0, 0.0, 0.0, 0.0, 0.9927, 0.6581, 0.9927, 0.5038, 0.8352, 0.5038, 0.8352, 0.6581, 0.9927, 0.5038, 0.9927, 0.6581, 0.8352, 0.6581, 0.8352, 0.5038, 0.7161, 0.7735, 0.5618, 0.8759, 0.5618, 0.944, 0.7161, 0.8228, 0.5618, 0.1759, 0.4194, 0.08142, 0.4194, 0.1321, 0.5618, 0.244, 0.9927, 0.3614, 0.9927, 0.5038, 0.8352, 0.5038, 0.8352, 0.3614, 0.9927, 0.8321, 0.9927, 0.7814, 0.8352, 0.7814, 0.8352, 0.8321, 0.9927, 0.7735, 0.9927, 0.8228, 0.8352, 0.8228, 0.8352, 0.7735, 0.9927, 0.5038, 0.9927, 0.3614, 0.8352, 0.3614, 0.8352, 0.5038, 0.7469, 0.8964, 0.9842, 0.8964, 0.9842, 0.8464, 0.7469, 0.8464, 0.4767, 0.1167, 0.4767, 0.259, 0.7051, 0.259, 0.7051, 0.1167, 0.1845, 0.259, 0.1845, 0.1167, 0.2219, 0.1167, 0.2219, 0.259, 0.7051, 0.8964, 0.4767, 0.8964, 0.4767, 0.8464, 0.7051, 0.8464, 0.1845, 0.1167, 0.1845, 0.259, 0.2219, 0.259, 0.2219, 0.1167, 0.7469, 0.8964, 0.7051, 0.8964, 0.7051, 0.8464, 0.7469, 0.8464, 0.7051, 0.1167, 0.7051, 0.259, 0.7469, 0.259, 0.7469, 0.1167, 0.4767, 0.8964, 0.7051, 0.8964, 0.7051, 0.8464, 0.4767, 0.8464, -0.001298, 0.1167, -0.001298, 0.259, 0.236, 0.259, 0.236, 0.1167, 0.236, 0.8964, -0.001298, 0.8964, -0.001298, 0.8464, 0.236, 0.8464, 0.7051, 0.8964, 0.7469, 0.8964, 0.7469, 0.8464, 0.7051, 0.8464, 0.4767, 0.8464, 0.7051, 0.8464, 0.7469, 0.8464, 0.2219, 0.1167, 0.236, 0.8464, 0.7469, 0.8464, 0.7051, 0.8464, 0.2219, 0.259, 0.7469, 0.8964, 0.9842, 0.8964, 0.9842, 0.8464, 0.7469, 0.8464, 0.4767, 0.1167, 0.4767, 0.259, 0.7051, 0.259, 0.7051, 0.1167, 0.1845, 0.259, 0.1845, 0.1167, 0.2219, 0.1167, 0.2219, 0.259, 0.7051, 0.8964, 0.4767, 0.8964, 0.4767, 0.8464, 0.7051, 0.8464, 0.1845, 0.1167, 0.1845, 0.259, 0.2219, 0.259, 0.2219, 0.1167, 0.7469, 0.8964, 0.7051, 0.8964, 0.7051, 0.8464, 0.7469, 0.8464, 0.7051, 0.1167, 0.7051, 0.259, 0.7469, 0.259, 0.7469, 0.1167, 0.4767, 0.8964, 0.7051, 0.8964, 0.7051, 0.8464, 0.4767, 0.8464, -0.001298, 0.1167, -0.001298, 0.259, 0.236, 0.259, 0.236, 0.1167, 0.236, 0.8964, -0.001298, 0.8964, -0.001298, 0.8464, 0.236, 0.8464, 0.7051, 0.8964, 0.7469, 0.8964, 0.7469, 0.8464, 0.7051, 0.8464, 0.4767, 0.8464, 0.7051, 0.8464, 0.7469, 0.8464, 0.2219, 0.1167, 0.236, 0.8464, 0.7469, 0.8464, 0.7051, 0.8464, 0.2219, 0.259, 0.7469, 0.8964, 0.9842, 0.8964, 0.9842, 0.8464, 0.7469, 0.8464, 0.4767, 0.1167, 0.4767, 0.259, 0.7051, 0.259, 0.7051, 0.1167, 0.1845, 0.259, 0.1845, 0.1167, 0.2219, 0.1167, 0.2219, 0.259, 0.7051, 0.8964, 0.4767, 0.8964, 0.4767, 0.8464, 0.7051, 0.8464, 0.1845, 0.1167, 0.1845, 0.259, 0.2219, 0.259, 0.2219, 0.1167, 0.7469, 0.8964, 0.7051, 0.8964, 0.7051, 0.8464, 0.7469, 0.8464, 0.7051, 0.1167, 0.7051, 0.259, 0.7469, 0.259, 0.7469, 0.1167, 0.4767, 0.8964, 0.7051, 0.8964, 0.7051, 0.8464, 0.4767, 0.8464, -0.001298, 0.1167, -0.001298, 0.259, 0.236, 0.259, 0.236, 0.1167, 0.236, 0.8964, -0.001298, 0.8964, -0.001298, 0.8464, 0.236, 0.8464, 0.7051, 0.8964, 0.7469, 0.8964, 0.7469, 0.8464, 0.7051, 0.8464, 0.4767, 0.8464, 0.7051, 0.8464, 0.7469, 0.8464, 0.2219, 0.1167, 0.236, 0.8464, 0.7469, 0.8464, 0.7051, 0.8464, 0.2219, 0.259, 0.7469, 0.8964, 0.9842, 0.8964, 0.9842, 0.8464, 0.7469, 0.8464, 0.4767, 0.06546, 0.4767, 0.1709, 0.7051, 0.1709, 0.7051, 0.06546, 0.7051, 0.8964, 0.4767, 0.8964, 0.4767, 0.8464, 0.7051, 0.8464, 0.1845, 0.1709, 0.1845, 0.06546, 0.2219, 0.06546, 0.2219, 0.1709, 0.1845, 0.06546, 0.1845, 0.1709, 0.2219, 0.1709, 0.2219, 0.06546, 0.7469, 0.8964, 0.7051, 0.8964, 0.7051, 0.8464, 0.7469, 0.8464, 0.7051, 0.06546, 0.7051, 0.1709, 0.7469, 0.1709, 0.7469, 0.06546, 0.4767, 0.8964, 0.7051, 0.8964, 0.7051, 0.8464, 0.4767, 0.8464, -0.001298, 0.06546, -0.001298, 0.1709, 0.236, 0.1709, 0.236, 0.06546, 0.236, 0.8964, -0.001298, 0.8964, -0.001298, 0.8464, 0.236, 0.8464, 0.7051, 0.8964, 0.7469, 0.8964, 0.7469, 0.8464, 0.7051, 0.8464, 0.8378, 0.7969, 0.7938, 0.7983, 0.7768, 0.8023, 0.7424, 0.8144, 0.7249, 0.814, 0.7204, 0.8144, 0.7204, 0.5013, 0.8392, 0.5013, 0.8392, 0.797, 0.1725, 0.7913, 0.1135, 0.7965, 0.1095, 0.797, 0.1095, 0.5013, 0.2485, 0.5013, 0.2485, 0.7919, 0.2485, 0.7204, 0.2485, 0.8392, 0.1095, 0.8392, 0.1095, 0.7204, 0.6837, -0.1828, 0.6576, -0.1889, 0.6163, -0.1772, 0.6031, -0.1753, 0.5575, -0.1809, 0.5383, -0.1797, 0.5, -0.1683, 0.5, -0.4987, 0.7204, -0.4987, 0.7204, -0.1856, 0.407, 0.7933, 0.4014, 0.7933, 0.2485, 0.7919, 0.2485, 0.5013, 0.407, 0.5013, 0.407, 0.7933, 0.2485, 0.5, 0.2485, 0.7204, 0.1095, 0.7204, 0.1095, 0.5, 0.407, 0.7204, 0.407, 0.8392, 0.2485, 0.8392, 0.2485, 0.7204, 0.4862, 0.8358, 0.475, 0.8375, 0.4277, 0.8291, 0.3969, 0.8308, 0.3625, 0.8376, 0.3365, 0.8393, 0.2965, 0.8449, 0.2965, 0.5013, 0.5, 0.5013, 0.5, 0.8317, 0.407, 0.7933, 0.407, 0.5013, 0.5022, 0.5013, 0.5022, 0.7883, 0.2485, 0.2965, 0.2485, 0.5, 0.1095, 0.5, 0.1095, 0.2965, 0.407, 0.5, 0.407, 0.7204, 0.2485, 0.7204, 0.2485, 0.5, 0.5022, 0.7204, 0.5022, 0.8392, 0.407, 0.8392, 0.407, 0.7204, 0.1608, 0.5013, 0.2965, 0.5013, 0.2965, 0.8449, 0.2936, 0.8453, 0.2691, 0.8476, 0.2414, 0.8495, 0.2264, 0.8499, 0.226, 0.8498, 0.1608, 0.8066, 0.6316, 0.7805, 0.5684, 0.7848, 0.5022, 0.7883, 0.5022, 0.5013, 0.6639, 0.5013, 0.6639, 0.7783, 0.2485, 0.1608, 0.2485, 0.2965, 0.1095, 0.2965, 0.1095, 0.1608, 0.407, 0.2965, 0.407, 0.5, 0.2485, 0.5, 0.2485, 0.2965, 0.5022, 0.5, 0.5022, 0.7204, 0.407, 0.7204, 0.407, 0.5, 0.6639, 0.7204, 0.6639, 0.8392, 0.5022, 0.8392, 0.5022, 0.7204, 0.1772, 0.8427, 0.164, 0.844, 0.1608, 0.8448, 0.1608, 0.8066, 0.226, 0.8498, 0.6639, 0.7783, 0.6639, 0.5013, 0.7393, 0.5013, 0.7393, 0.7731, 0.1095, 0.1608, 0.1095, 0.1608, 0.2485, 0.1608, 0.2485, 0.1608, 0.407, 0.1608, 0.407, 0.2965, 0.2485, 0.2965, 0.2485, 0.1608, 0.5022, 0.2965, 0.5022, 0.5, 0.407, 0.5, 0.407, 0.2965, 0.6639, 0.5, 0.6639, 0.7204, 0.5022, 0.7204, 0.5022, 0.5, 0.7393, 0.7204, 0.7393, 0.8392, 0.6639, 0.8392, 0.6639, 0.7204, 0.1095, 0.1608, 0.1095, 0.1608, 0.1095, 0.1608, 0.1095, 0.1608, 0.1095, 0.1608, 0.1095, 0.1608, 0.1095, 0.1608, 0.1095, 0.1608, 0.8594, 0.7678, 0.8073, 0.7684, 0.7393, 0.7731, 0.7393, 0.5013, 0.8902, 0.5013, 0.8902, 0.7669, 0.407, 0.5013, 0.2485, 0.5013, 0.2485, 0.8066, 0.407, 0.8066, 0.5022, 0.1608, 0.5022, 0.2965, 0.407, 0.2965, 0.407, 0.1608, 0.6639, 0.2965, 0.6639, 0.5, 0.5022, 0.5, 0.5022, 0.2965, 0.7393, 0.5, 0.7393, 0.7204, 0.6639, 0.7204, 0.6639, 0.5, 0.8902, 0.7204, 0.8902, 0.8392, 0.7393, 0.8392, 0.7393, 0.7204, 0.1095, 0.1608, 0.1095, 0.1608, 0.1095, 0.1608, 0.1095, 0.1608, 0.1095, 0.1608, 0.1095, 0.1608, 0.2485, 0.1608, 0.2485, 0.1608, 0.1095, 0.1608, 0.1095, 0.1608, 0.1095, 0.1608, 0.8902, 0.7669, 0.8902, 0.5013, 0.9506, 0.5013, 0.9506, 0.7652, 0.2485, 0.1608, 0.2485, 0.1608, 0.2485, 0.1608, 0.2485, 0.1608, 0.2485, 0.1608, 0.2485, 0.1608, 0.2485, 0.1608, 0.2485, 0.1608, 0.5022, 0.5013, 0.407, 0.5013, 0.407, 0.8066, 0.5022, 0.8066, 0.3064, 0.8431, 0.3913, 0.844, 0.407, 0.843, 0.407, 0.8066, 0.2485, 0.8066, 0.2485, 0.843, 0.6639, 0.1608, 0.6639, 0.2965, 0.5022, 0.2965, 0.5022, 0.1608, 0.7393, 0.2965, 0.7393, 0.5, 0.6639, 0.5, 0.6639, 0.2965, 0.8902, 0.5, 0.8902, 0.7204, 0.7393, 0.7204, 0.7393, 0.5, 0.9506, 0.7204, 0.9506, 0.8392, 0.8902, 0.8392, 0.8902, 0.7204, 0.1095, 0.1608, 0.1095, 0.1608, 0.1095, 0.1608, 0.1095, 0.1608, 1.006, 0.7636, 0.9506, 0.7652, 0.9506, 0.5013, 1.041, 0.5013, 1.041, 0.764, 0.2485, 0.1608, 0.2485, 0.1608, 0.2485, 0.1608, 0.2485, 0.1608, 0.2485, 0.1608, 0.2485, 0.1608, 0.2485, 0.1608, 0.2485, 0.1608, 0.6639, 0.5013, 0.5022, 0.5013, 0.5022, 0.8066, 0.6639, 0.8066, 0.2485, 0.1608, 0.2485, 0.1608, 0.2485, 0.1608, 0.7393, 0.1608, 0.7393, 0.2965, 0.6639, 0.2965, 0.6639, 0.1608, 0.8902, 0.2965, 0.8902, 0.5, 0.7393, 0.5, 0.7393, 0.2965, 0.9506, 0.5, 0.9506, 0.7204, 0.8902, 0.7204, 0.8902, 0.5, 1.041, 0.7204, 1.041, 0.8392, 0.9506, 0.8392, 0.9506, 0.7204, 0.1095, 0.1608, 0.1095, 0.1608, 0.1095, 0.1608, 0.09973, 0.7629, 0.06042, 0.7642, 0.04113, 0.764, 0.04113, 0.5013, 0.1336, 0.5013, 0.1336, 0.7631, 0.2485, 0.1608, 0.2485, 0.1608, 0.2485, 0.1608, 0.7393, 0.5013, 0.6639, 0.5013, 0.6639, 0.8066, 0.7393, 0.8066, 0.5879, 0.8394, 0.6391, 0.8378, 0.6447, 0.8377, 0.6639, 0.8372, 0.6639, 0.8066, 0.5022, 0.8066, 0.5022, 0.841, 0.8902, 0.1608, 0.8902, 0.2965, 0.7393, 0.2965, 0.7393, 0.1608, 0.9506, 0.2965, 0.9506, 0.5, 0.8902, 0.5, 0.8902, 0.2965, 1.041, 0.5, 1.041, 0.7204, 0.9506, 0.7204, 0.9506, 0.5, 0.1336, 0.7204, 0.1336, 0.8392, 0.04113, 0.8392, 0.04113, 0.7204, 0.1336, 0.7631, 0.1336, 0.5013, 0.2742, 0.5013, 0.2742, 0.7636, 0.8902, 0.5013, 0.7393, 0.5013, 0.7393, 0.8066, 0.8902, 0.8066, 0.9506, 0.1608, 0.9506, 0.2965, 0.8902, 0.2965, 0.8902, 0.1608, 1.041, 0.2965, 1.041, 0.5, 0.9506, 0.5, 0.9506, 0.2965, 0.1336, 0.5, 0.1336, 0.7204, 0.04113, 0.7204, 0.04113, 0.5, 0.2742, 0.7204, 0.2742, 0.8392, 0.1336, 0.8392, 0.1336, 0.7204, 0.3108, 0.7638, 0.2742, 0.7636, 0.2742, 0.5013, 0.3304, 0.5013, 0.3304, 0.7628, 0.9506, 0.5013, 0.8902, 0.5013, 0.8902, 0.8066, 0.9506, 0.8066, 0.8278, 0.8283, 0.8851, 0.8259, 0.8902, 0.8253, 0.8902, 0.8066, 0.7393, 0.8066, 0.7393, 0.8332, 1.041, 0.1608, 1.041, 0.2965, 0.9506, 0.2965, 0.9506, 0.1608, 0.1336, 0.2965, 0.1336, 0.5, 0.04113, 0.5, 0.04113, 0.2965, 0.2742, 0.5, 0.2742, 0.7204, 0.1336, 0.7204, 0.1336, 0.5, 0.3304, 0.7204, 0.3304, 0.8392, 0.2742, 0.8392, 0.2742, 0.7204, 0.3682, 0.761, 0.3304, 0.7628, 0.3304, 0.5013, 0.4822, 0.5013, 0.4822, 0.7569, 0.04113, 0.5013, -0.04942, 0.5013, -0.04942, 0.8066, 0.04113, 0.8066, 0.1336, 0.1608, 0.1336, 0.2965, 0.04113, 0.2965, 0.04113, 0.1608, 0.2742, 0.2965, 0.2742, 0.5, 0.1336, 0.5, 0.1336, 0.2965, 0.3304, 0.5, 0.3304, 0.7204, 0.2742, 0.7204, 0.2742, 0.5, 0.4822, 0.7204, 0.4822, 0.8392, 0.3304, 0.8392, 0.3304, 0.7204, 0.5067, 0.756, 0.4822, 0.7569, 0.4822, 0.5013, 0.5353, 0.5013, 0.5353, 0.7532, 0.04113, 0.807, 0.04113, 0.8066, -0.04942, 0.8066, -0.04942, 0.818, 0.2742, 0.1608, 0.2742, 0.2965, 0.1336, 0.2965, 0.1336, 0.1608, 0.3304, 0.2965, 0.3304, 0.5, 0.2742, 0.5, 0.2742, 0.2965, 0.4822, 0.5, 0.4822, 0.7204, 0.3304, 0.7204, 0.3304, 0.5, 0.5353, 0.7204, 0.5353, 0.8392, 0.4822, 0.8392, 0.4822, 0.7204, 0.6573, 0.7415, 0.5353, 0.7532, 0.5353, 0.5013, 0.6858, 0.5013, 0.6858, 0.7372, 0.2742, 0.5013, 0.1336, 0.5013, 0.1336, 0.8066, 0.2742, 0.8066, 0.3304, 0.1608, 0.3304, 0.2965, 0.2742, 0.2965, 0.2742, 0.1608, 0.4822, 0.2965, 0.4822, 0.5, 0.3304, 0.5, 0.3304, 0.2965, 0.5353, 0.5, 0.5353, 0.7204, 0.4822, 0.7204, 0.4822, 0.5, 0.6858, 0.7204, 0.6858, 0.8392, 0.5353, 0.8392, 0.5353, 0.7204, 0.7113, 0.7334, 0.6858, 0.7372, 0.6858, 0.5013, 0.746, 0.5013, 0.746, 0.7303, 0.3304, 0.5013, 0.2742, 0.5013, 0.2742, 0.8066, 0.3304, 0.8066, 0.14, 0.8101, 0.2742, 0.8131, 0.2742, 0.8066, 0.1336, 0.8066, 0.1336, 0.8099, 0.4822, 0.1608, 0.4822, 0.2965, 0.3304, 0.2965, 0.3304, 0.1608, 0.5353, 0.2965, 0.5353, 0.5, 0.4822, 0.5, 0.4822, 0.2965, 0.6858, 0.5, 0.6858, 0.7204, 0.5353, 0.7204, 0.5353, 0.5, 0.746, 0.7204, 0.746, 0.8392, 0.6858, 0.8392, 0.6858, 0.7204, 0.746, 0.7303, 0.746, 0.5013, 0.8364, 0.5013, 0.8364, 0.7223, 0.3722, 0.7972, 0.4536, 0.784, 0.4822, 0.7847, 0.4822, 0.5013, 0.3304, 0.5013, 0.3304, 0.8066, 0.3423, 0.8066, 0.5353, 0.1608, 0.5353, 0.2965, 0.4822, 0.2965, 0.4822, 0.1608, 0.6858, 0.2965, 0.6858, 0.5, 0.5353, 0.5, 0.5353, 0.2965, 0.746, 0.5, 0.746, 0.7204, 0.6858, 0.7204, 0.6858, 0.5, 0.8364, 0.7204, 0.8364, 0.8392, 0.746, 0.8392, 0.746, 0.7204, 0.9346, 0.7163, 0.874, 0.719, 0.8364, 0.7223, 0.8364, 0.5013, 0.9418, 0.5013, 0.9418, 0.7169, 0.3423, 0.8066, 0.3304, 0.8066, 0.3304, 0.8103, 0.5353, 0.7858, 0.5353, 0.5013, 0.4822, 0.5013, 0.4822, 0.7847, 0.6858, 0.1608, 0.6858, 0.2965, 0.5353, 0.2965, 0.5353, 0.1608, 0.746, 0.2965, 0.746, 0.5, 0.6858, 0.5, 0.6858, 0.2965, 0.8364, 0.5, 0.8364, 0.7204, 0.746, 0.7204, 0.746, 0.5, 0.9418, 0.7204, 0.9418, 0.8392, 0.8364, 0.8392, 0.8364, 0.7204, 1.057, 0.7259, 0.9418, 0.7169, 0.9418, 0.5013, 1.103, 0.5013, 1.103, 0.7243, 0.5992, 0.7872, 0.6814, 0.7874, 0.6858, 0.7871, 0.6858, 0.5013, 0.5353, 0.5013, 0.5353, 0.7858, 0.746, 0.1608, 0.746, 0.2965, 0.6858, 0.2965, 0.6858, 0.1608, 0.8364, 0.2965, 0.8364, 0.5, 0.746, 0.5, 0.746, 0.2965, 0.9418, 0.5, 0.9418, 0.7204, 0.8364, 0.7204, 0.8364, 0.5, 1.103, 0.7204, 1.103, 0.8392, 0.9418, 0.8392, 0.9418, 0.7204, 0.1509, 0.7226, 0.1031, 0.7243, 0.1031, 0.5013, 0.1676, 0.5013, 0.1676, 0.7216, 0.746, 0.7836, 0.746, 0.5013, 0.6858, 0.5013, 0.6858, 0.7871, 0.8364, 0.1608, 0.8364, 0.2965, 0.746, 0.2965, 0.746, 0.1608, 0.9418, 0.2965, 0.9418, 0.5, 0.8364, 0.5, 0.8364, 0.2965, 1.103, 0.5, 1.103, 0.7204, 0.9418, 0.7204, 0.9418, 0.5, 0.1676, 0.7204, 0.1676, 0.8392, 0.1031, 0.8392, 0.1031, 0.7204, 0.3191, 0.712, 0.1676, 0.7216, 0.1676, 0.5013, 0.3418, 0.5013, 0.3418, 0.7123, 0.8364, 0.7783, 0.8364, 0.5013, 0.746, 0.5013, 0.746, 0.7836, 0.9418, 0.1608, 0.9418, 0.2965, 0.8364, 0.2965, 0.8364, 0.1608, 1.103, 0.2965, 1.103, 0.5, 0.9418, 0.5, 0.9418, 0.2965, 0.1676, 0.5, 0.1676, 0.7204, 0.1031, 0.7204, 0.1031, 0.5, 0.3418, 0.7204, 0.3418, 0.8392, 0.1676, 0.8392, 0.1676, 0.7204, 0.3704, 0.7126, 0.3418, 0.7123, 0.3418, 0.5013, 0.4027, 0.5013, 0.4027, 0.7102, 0.8364, 0.1608, 0.8364, 0.1608, 0.8364, 0.1608, 0.8364, 0.1608, 0.8364, 0.1608, 0.8364, 0.1608, 0.9418, 0.1608, 0.9418, 0.1608, 1.103, 0.1608, 1.103, 0.2965, 0.9418, 0.2965, 0.9418, 0.1608, 0.1676, 0.2965, 0.1676, 0.5, 0.1031, 0.5, 0.1031, 0.2965, 0.3418, 0.5, 0.3418, 0.7204, 0.1676, 0.7204, 0.1676, 0.5, 0.4027, 0.7204, 0.4027, 0.8392, 0.3418, 0.8392, 0.3418, 0.7204, 0.484, 0.7042, 0.4027, 0.7102, 0.4027, 0.5013, 0.5755, 0.5013, 0.5755, 0.6997, 0.8364, 0.1608, 0.8364, 0.1608, 0.8364, 0.1608, 0.9418, 0.1608, 0.9418, 0.1608, 0.9418, 0.1608, 0.9418, 0.1608, -0.05432, 0.7721, 0.07576, 0.7659, 0.1031, 0.7647, 0.1031, 0.5013, -0.05822, 0.5013, -0.05822, 0.7723, 0.1676, 0.1608, 0.1676, 0.2965, 0.1031, 0.2965, 0.1031, 0.1608, 0.3418, 0.2965, 0.3418, 0.5, 0.1676, 0.5, 0.1676, 0.2965, 0.4027, 0.5, 0.4027, 0.7204, 0.3418, 0.7204, 0.3418, 0.5, 0.5755, 0.7204, 0.5755, 0.8392, 0.4027, 0.8392, 0.4027, 0.7204, 0.6007, 0.6985, 0.5755, 0.6997, 0.5755, 0.5013, 0.6359, 0.5013, 0.6359, 0.6956, 0.9418, 0.1608, 0.9418, 0.1608, 0.9418, 0.1608, 0.1665, 0.762, 0.1676, 0.7621, 0.1676, 0.5013, 0.1031, 0.5013, 0.1031, 0.7647, 0.3418, 0.1608, 0.3418, 0.2965, 0.1676, 0.2965, 0.1676, 0.1608, 0.4027, 0.2965, 0.4027, 0.5, 0.3418, 0.5, 0.3418, 0.2965, 0.5755, 0.5, 0.5755, 0.7204, 0.4027, 0.7204, 0.4027, 0.5, 0.6359, 0.7204, 0.6359, 0.8392, 0.5755, 0.8392, 0.5755, 0.7204, 0.644, 0.6949, 0.6359, 0.6956, 0.6359, 0.5013, 0.7482, 0.5013, 0.7482, 0.6973, 0.1825, 0.7629, 0.3418, 0.7673, 0.3418, 0.5013, 0.1676, 0.5013, 0.1676, 0.7621, 0.4027, 0.1608, 0.4027, 0.2965, 0.3418, 0.2965, 0.3418, 0.1608, 0.5755, 0.2965, 0.5755, 0.5, 0.4027, 0.5, 0.4027, 0.2965, 0.6359, 0.5, 0.6359, 0.7204, 0.5755, 0.7204, 0.5755, 0.5, 0.7482, 0.7204, 0.7482, 0.8392, 0.6359, 0.8392, 0.6359, 0.7204, 0.849, 0.6997, 0.7482, 0.6973, 0.7482, 0.5013, 0.8905, 0.5013, 0.8905, 0.6992, 0.3784, 0.7683, 0.3966, 0.7662, 0.4027, 0.7651, 0.4027, 0.5013, 0.3418, 0.5013, 0.3418, 0.7673, 0.5755, 0.1608, 0.5755, 0.2965, 0.4027, 0.2965, 0.4027, 0.1608, 0.6359, 0.2965, 0.6359, 0.5, 0.5755, 0.5, 0.5755, 0.2965, 0.7482, 0.5, 0.7482, 0.7204, 0.6359, 0.7204, 0.6359, 0.5, 0.8905, 0.7204, 0.8905, 0.8392, 0.7482, 0.8392, 0.7482, 0.7204, 0.5755, 0.7338, 0.5755, 0.5013, 0.4027, 0.5013, 0.4027, 0.7651, 0.6359, 0.1608, 0.6359, 0.2965, 0.5755, 0.2965, 0.5755, 0.1608, 0.7482, 0.2965, 0.7482, 0.5, 0.6359, 0.5, 0.6359, 0.2965, 0.8905, 0.5, 0.8905, 0.7204, 0.7482, 0.7204, 0.7482, 0.5, 0.5846, 0.7321, 0.6359, 0.7307, 0.6359, 0.5013, 0.5755, 0.5013, 0.5755, 0.7338, 0.7482, 0.1608, 0.7482, 0.2965, 0.6359, 0.2965, 0.6359, 0.1608, 0.8905, 0.2965, 0.8905, 0.5, 0.7482, 0.5, 0.7482, 0.2965, 0.6443, 0.7305, 0.7482, 0.7326, 0.7482, 0.5013, 0.6359, 0.5013, 0.6359, 0.7307, 0.8905, 0.1608, 0.8905, 0.2965, 0.7482, 0.2965, 0.7482, 0.1608, 0.0, 0.0, 0.0, 0.0, 0.0, 0.0, 0.0, 0.0, 0.0, 0.0, 0.0, 0.0, 0.0, 0.0, 0.0, 0.0, 0.0, 0.0, 0.0, 0.0, 0.0, 0.0, 0.0, 0.0, 0.0, 0.0, 0.0, 0.0, 0.0, 0.0, 0.0, 0.0, 0.0, 0.0, 0.0, 0.0, 0.0, 0.0, 0.0, 0.0, 0.0, 0.0, 0.0, 0.0, 0.0, 0.0, 0.0, 0.0, 0.0, 0.0, 0.0, 0.0, 0.0, 0.0, 0.0, 0.0, 0.0, 0.0, 0.0, 0.0, 0.0, 0.0, 0.0, 0.0, 0.0, 0.0, 0.0, 0.0, 0.0, 0.0, 0.0, 0.0, 0.0, 0.0, 0.0, 0.0, 0.0, 0.0, 0.0, 0.0, 0.0, 0.0, 0.0, 0.0, 0.0, 0.0, 0.0, 0.0, 0.0, 0.0, 0.0, 0.0, 0.0, 0.0, 0.0, 0.0, 0.0, 0.0, 0.0, 0.0, 0.0, 0.0, 0.0, 0.0, 0.0, 0.0, 0.0, 0.0, 0.0, 0.0, 0.0, 0.0, 0.0, 0.0, 0.0, 0.0, 0.0, 0.0, 0.0, 0.0, 0.0, 0.0, 0.0, 0.0, 0.0, 0.0, 0.0, 0.0, 0.0, 0.0, 0.0, 0.0, 0.7167, 0.2902, 0.7204, 0.2919, 0.7204, 0.2919, 0.7167, 0.2902, 0.7204, 0.2919, 0.7534, 0.3061, 0.7534, 0.3061, 0.7204, 0.2919, 0.0, 0.0, 0.0, 0.0, 0.0, 0.0, 0.0, 0.0, 0.0, 0.0, 0.0, 0.0, 0.0, 0.0, 0.0, 0.0, 0.0, 0.0, 0.0, 0.0, 0.0, 0.0, 0.0, 0.0, 0.0, 0.0, 0.0, 0.0, 0.0, 0.0, 0.0, 0.0, 0.0, 0.0, 0.0, 0.0, 0.0, 0.0, 0.0, 0.0, 0.0, 0.0, 0.0, 0.0, 0.0, 0.0, 0.0, 0.0, 0.1608, 0.5013, 0.1608, 0.8066, 0.1608, 0.8066, 0.1608, 0.5013, 0.2965, 0.5013, 0.1608, 0.5013, 0.1608, 0.5013, 0.2965, 0.5013, 0.2965, 0.8966, 0.2965, 0.5013, 0.2965, 0.5013, 0.2965, 0.8966, 0.1608, 0.8066, 0.1608, 0.8625, 0.1608, 0.8625, 0.1608, 0.8066, 0.2965, 0.969, 0.2965, 0.8966, 0.2965, 0.8966, 0.2965, 0.969, 0.1608, -0.1375, 0.1608, 0.1078, 0.1608, 0.1078, 0.1608, -0.1375, 0.1936, 0.1149, 0.2548, 0.1564, 0.2548, 0.1564, 0.1936, 0.1149, 0.1805, 0.1108, 0.1936, 0.1149, 0.1936, 0.1149, 0.1805, 0.1108, 0.1608, 0.1078, 0.1805, 0.1108, 0.1805, 0.1108, 0.1608, 0.1078, 0.5, 0.1288, 0.2965, -0.03096, 0.2965, -0.03096, 0.5, 0.1288, 0.4685, 0.1874, 0.5, 0.214, 0.5, 0.214, 0.4685, 0.1874, 0.4414, 0.1797, 0.4685, 0.1874, 0.4685, 0.1874, 0.4414, 0.1797, 0.3764, 0.1669, 0.4414, 0.1797, 0.4414, 0.1797, 0.3764, 0.1669, 0.353, 0.1605, 0.3764, 0.1669, 0.3764, 0.1669, 0.353, 0.1605, 0.7204, -0.04427, 0.5, 0.1288, 0.5, 0.1288, 0.7204, -0.04427, 0.5543, 0.2415, 0.6338, 0.2468, 0.6338, 0.2468, 0.5543, 0.2415, 0.5274, 0.2372, 0.5543, 0.2415, 0.5543, 0.2415, 0.5274, 0.2372, 0.5, 0.214, 0.5274, 0.2372, 0.5274, 0.2372, 0.5, 0.214, 0.8392, 0.1797, 0.8392, -0.1375, 0.8392, -0.1375, 0.8392, 0.1797, 0.7534, 0.3061, 0.8392, 0.1797, 0.8392, 0.1797, 0.7534, 0.3061, 0.7204, 0.8853, 0.7204, 0.9557, 0.7204, 0.9557, 0.7204, 0.8853, 0.8392, 0.8625, 0.8392, 0.8066, 0.8392, 0.8066, 0.8392, 0.8625, 0.7204, 0.5013, 0.7204, 0.8853, 0.7204, 0.8853, 0.7204, 0.5013, 0.8392, 0.5013, 0.7204, 0.5013, 0.7204, 0.5013, 0.8392, 0.5013, 0.8392, 0.8066, 0.8392, 0.5013, 0.8392, 0.5013, 0.8392, 0.8066, 0.8352, 0.5038, 0.8352, 0.3614, 0.8352, 0.3614, 0.8352, 0.5038, 0.8352, 0.3614, 0.8352, 0.5038, 0.8352, 0.5038, 0.8352, 0.3614, 0.8352, 0.7814, 0.8352, 0.8321, 0.8352, 0.8321, 0.8352, 0.7814, 0.8352, 0.6581, 0.8352, 0.5038, 0.8352, 0.5038, 0.8352, 0.6581, 0.8352, 0.5038, 0.8352, 0.6581, 0.8352, 0.6581, 0.8352, 0.5038, 0.8352, 0.8228, 0.8352, 0.7735, 0.8352, 0.7735, 0.8352, 0.8228, 0.2219, 0.1709, 0.2219, 0.06546, 0.2219, 0.06546, 0.2219, 0.1709, 0.4767, 0.8464, 0.7051, 0.8464, 0.7051, 0.8464, 0.4767, 0.8464, 0.2219, 0.06546, 0.2219, 0.1709, 0.2219, 0.1709, 0.2219, 0.06546, 0.7051, 0.8464, 0.4767, 0.8464, 0.4767, 0.8464, 0.7051, 0.8464, 0.7051, 0.8464, 0.7469, 0.8464, 0.7469, 0.8464, 0.7051, 0.8464, 0.7469, 0.8464, 0.7051, 0.8464, 0.7051, 0.8464, 0.7469, 0.8464, -0.001298, 0.8464, 0.236, 0.8464, 0.236, 0.8464, -0.001298, 0.8464, 0.9842, 0.8464, 0.7469, 0.8464, 0.7469, 0.8464, 0.9842, 0.8464, 0.0, 0.0, 0.0, 0.0, 0.0, 0.0, 0.0, 0.0, 0.0, 0.0, 0.0, 0.0, 0.0, 0.0, 0.0, 0.0, 0.746, 0.7836, 0.8364, 0.7783, 0.8364, 0.7783, 0.746, 0.7836, 0.0, 0.0, 0.0, 0.0, 0.0, 0.0, 0.0, 0.0, 0.0, 0.0, 0.0, 0.0, 0.0, 0.0, 0.0, 0.0, 0.0, 0.0, 0.0, 0.0, 0.0, 0.0, 0.0, 0.0, 0.0, 0.0, 0.0, 0.0, 0.0, 0.0, 0.0, 0.0, 0.0, 0.0, 0.0, 0.0, 0.0, 0.0, 0.0, 0.0, 0.0, 0.0, 0.0, 0.0, 0.0, 0.0, 0.0, 0.0, -0.04942, 0.818, 0.04113, 0.807, 0.04113, 0.807, -0.04942, 0.818, 0.0, 0.0, 0.0, 0.0, 0.0, 0.0, 0.0, 0.0, 0.0, 0.0, 0.0, 0.0, 0.0, 0.0, 0.0, 0.0, 0.0, 0.0, 0.0, 0.0, 0.0, 0.0, 0.0, 0.0, 0.0, 0.0, 0.0, 0.0, 0.0, 0.0, 0.0, 0.0, 0.0, 0.0, 0.0, 0.0, 0.0, 0.0, 0.0, 0.0, 0.0, 0.0, 0.0, 0.0, 0.0, 0.0, 0.0, 0.0, 0.0, 0.0, 0.0, 0.0, 0.0, 0.0, 0.0, 0.0, 0.0, 0.0, 0.0, 0.0, 0.0, 0.0, 0.0, 0.0, 0.0, 0.0, 0.0, 0.0, 0.0, 0.0, 0.0, 0.0, 0.0, 0.0, 0.0, 0.0, 0.0, 0.0, 0.0, 0.0, 0.7249, 0.814, 0.7204, 0.8144, 0.7204, 0.8144, 0.7249, 0.814, 0.7424, 0.8144, 0.7249, 0.814, 0.7249, 0.814, 0.7424, 0.8144, 0.7768, 0.8023, 0.7424, 0.8144, 0.7424, 0.8144, 0.7768, 0.8023, 0.7938, 0.7983, 0.7768, 0.8023, 0.7768, 0.8023, 0.7938, 0.7983, 0.8378, 0.7969, 0.7938, 0.7983, 0.7938, 0.7983, 0.8378, 0.7969, 0.1725, 0.7913, 0.1135, 0.7965, 0.1135, 0.7965, 0.1725, 0.7913, 0.2485, 0.7919, 0.1725, 0.7913, 0.1725, 0.7913, 0.2485, 0.7919, 0.5383, -0.1797, 0.5, -0.1683, 0.5, -0.1683, 0.5383, -0.1797, 0.5575, -0.1809, 0.5383, -0.1797, 0.5383, -0.1797, 0.5575, -0.1809, 0.6031, -0.1753, 0.5575, -0.1809, 0.5575, -0.1809, 0.6031, -0.1753, 0.6576, -0.1889, 0.6163, -0.1772, 0.6163, -0.1772, 0.6576, -0.1889, 0.6837, -0.1828, 0.6576, -0.1889, 0.6576, -0.1889, 0.6837, -0.1828, 0.7204, -0.1856, 0.6837, -0.1828, 0.6837, -0.1828, 0.7204, -0.1856, 0.4014, 0.7933, 0.2485, 0.7919, 0.2485, 0.7919, 0.4014, 0.7933, 0.407, 0.7933, 0.407, 0.7933, 0.407, 0.7933, 0.407, 0.7933, 0.3365, 0.8393, 0.2965, 0.8449, 0.2965, 0.8449, 0.3365, 0.8393, 0.3625, 0.8376, 0.3365, 0.8393, 0.3365, 0.8393, 0.3625, 0.8376, 0.3969, 0.8308, 0.3625, 0.8376, 0.3625, 0.8376, 0.3969, 0.8308, 0.4277, 0.8291, 0.3969, 0.8308, 0.3969, 0.8308, 0.4277, 0.8291, 0.475, 0.8375, 0.4277, 0.8291, 0.4277, 0.8291, 0.475, 0.8375, 0.4862, 0.8358, 0.475, 0.8375, 0.475, 0.8375, 0.4862, 0.8358, 0.5, 0.8317, 0.4862, 0.8358, 0.4862, 0.8358, 0.5, 0.8317, 0.5022, 0.7883, 0.407, 0.7933, 0.407, 0.7933, 0.5022, 0.7883, 0.2264, 0.8499, 0.226, 0.8498, 0.226, 0.8498, 0.2264, 0.8499, 0.2414, 0.8495, 0.2264, 0.8499, 0.2264, 0.8499, 0.2414, 0.8495, 0.2691, 0.8476, 0.2414, 0.8495, 0.2414, 0.8495, 0.2691, 0.8476, 0.2936, 0.8453, 0.2691, 0.8476, 0.2691, 0.8476, 0.2936, 0.8453, 0.2965, 0.8449, 0.2936, 0.8453, 0.2936, 0.8453, 0.2965, 0.8449, 0.5684, 0.7848, 0.5022, 0.7883, 0.5022, 0.7883, 0.5684, 0.7848, 0.6316, 0.7805, 0.5684, 0.7848, 0.5684, 0.7848, 0.6316, 0.7805, 0.6639, 0.7783, 0.6316, 0.7805, 0.6316, 0.7805, 0.6639, 0.7783, 0.164, 0.844, 0.1608, 0.8448, 0.1608, 0.8448, 0.164, 0.844, 0.1772, 0.8427, 0.164, 0.844, 0.164, 0.844, 0.1772, 0.8427, 0.226, 0.8498, 0.1772, 0.8427, 0.1772, 0.8427, 0.226, 0.8498, 0.7393, 0.7731, 0.6639, 0.7783, 0.6639, 0.7783, 0.7393, 0.7731, 0.8073, 0.7684, 0.7393, 0.7731, 0.7393, 0.7731, 0.8073, 0.7684, 0.8594, 0.7678, 0.8073, 0.7684, 0.8073, 0.7684, 0.8594, 0.7678, 0.8902, 0.7669, 0.8594, 0.7678, 0.8594, 0.7678, 0.8902, 0.7669, 0.1095, 0.1608, 0.1095, 0.1608, 0.1095, 0.1608, 0.1095, 0.1608, 0.1095, 0.1608, 0.2485, 0.1608, 0.2485, 0.1608, 0.1095, 0.1608, 0.9506, 0.7652, 0.8902, 0.7669, 0.8902, 0.7669, 0.9506, 0.7652, 0.2485, 0.1608, 0.2485, 0.1608, 0.2485, 0.1608, 0.2485, 0.1608, 0.407, 0.8066, 0.5022, 0.8066, 0.5022, 0.8066, 0.407, 0.8066, 0.407, 0.843, 0.407, 0.8066, 0.407, 0.8066, 0.407, 0.843, 0.3913, 0.844, 0.407, 0.843, 0.407, 0.843, 0.3913, 0.844, 0.2485, 0.843, 0.3064, 0.8431, 0.3064, 0.8431, 0.2485, 0.843, 1.006, 0.7636, 0.9506, 0.7652, 0.9506, 0.7652, 1.006, 0.7636, 0.2485, 0.1608, 0.2485, 0.1608, 0.2485, 0.1608, 0.2485, 0.1608, 0.1095, 0.1608, 0.1095, 0.1608, 0.1095, 0.1608, 0.1095, 0.1608, 0.1336, 0.7631, 0.09973, 0.7629, 0.09973, 0.7629, 0.1336, 0.7631, 0.6639, 0.8066, 0.7393, 0.8066, 0.7393, 0.8066, 0.6639, 0.8066, 0.5022, 0.8066, 0.5022, 0.841, 0.5022, 0.841, 0.5022, 0.8066, 0.6639, 0.8372, 0.6639, 0.8066, 0.6639, 0.8066, 0.6639, 0.8372, 0.6447, 0.8377, 0.6639, 0.8372, 0.6639, 0.8372, 0.6447, 0.8377, 0.5022, 0.841, 0.5879, 0.8394, 0.5879, 0.8394, 0.5022, 0.841, 0.2742, 0.7636, 0.1336, 0.7631, 0.1336, 0.7631, 0.2742, 0.7636, 0.3108, 0.7638, 0.2742, 0.7636, 0.2742, 0.7636, 0.3108, 0.7638, 0.3304, 0.7628, 0.3108, 0.7638, 0.3108, 0.7638, 0.3304, 0.7628, 0.8902, 0.8066, 0.9506, 0.8066, 0.9506, 0.8066, 0.8902, 0.8066, 0.7393, 0.8066, 0.7393, 0.8332, 0.7393, 0.8332, 0.7393, 0.8066, 0.8902, 0.8253, 0.8902, 0.8066, 0.8902, 0.8066, 0.8902, 0.8253, 0.8851, 0.8259, 0.8902, 0.8253, 0.8902, 0.8253, 0.8851, 0.8259, 0.8278, 0.8283, 0.8851, 0.8259, 0.8851, 0.8259, 0.8278, 0.8283, 0.7393, 0.8332, 0.8278, 0.8283, 0.8278, 0.8283, 0.7393, 0.8332, 0.3682, 0.761, 0.3304, 0.7628, 0.3304, 0.7628, 0.3682, 0.761, 0.4822, 0.7569, 0.3682, 0.761, 0.3682, 0.761, 0.4822, 0.7569, 0.04113, 0.8066, 0.04113, 0.5013, 0.04113, 0.5013, 0.04113, 0.8066, 0.04113, 0.1608, 0.1336, 0.1608, 0.1336, 0.1608, 0.04113, 0.1608, 0.5067, 0.756, 0.4822, 0.7569, 0.4822, 0.7569, 0.5067, 0.756, 0.5353, 0.7532, 0.5067, 0.756, 0.5067, 0.756, 0.5353, 0.7532, -0.04942, 0.8066, -0.04942, 0.818, -0.04942, 0.818, -0.04942, 0.8066, 0.04113, 0.807, 0.04113, 0.8066, 0.04113, 0.8066, 0.04113, 0.807, 0.6573, 0.7415, 0.5353, 0.7532, 0.5353, 0.7532, 0.6573, 0.7415, 0.6858, 0.7372, 0.6573, 0.7415, 0.6573, 0.7415, 0.6858, 0.7372, 0.1336, 0.5013, 0.1336, 0.8066, 0.1336, 0.8066, 0.1336, 0.5013, 0.7113, 0.7334, 0.6858, 0.7372, 0.6858, 0.7372, 0.7113, 0.7334, 0.746, 0.7303, 0.7113, 0.7334, 0.7113, 0.7334, 0.746, 0.7303, 0.2742, 0.8066, 0.3304, 0.8066, 0.3304, 0.8066, 0.2742, 0.8066, 0.1336, 0.8066, 0.1336, 0.8099, 0.1336, 0.8099, 0.1336, 0.8066, 0.2742, 0.8131, 0.2742, 0.8066, 0.2742, 0.8066, 0.2742, 0.8131, 0.14, 0.8101, 0.2742, 0.8131, 0.2742, 0.8131, 0.14, 0.8101, 0.1336, 0.8099, 0.14, 0.8101, 0.14, 0.8101, 0.1336, 0.8099, 0.8364, 0.7223, 0.746, 0.7303, 0.746, 0.7303, 0.8364, 0.7223, 0.4536, 0.784, 0.4822, 0.7847, 0.4822, 0.7847, 0.4536, 0.784, 0.3722, 0.7972, 0.4536, 0.784, 0.4536, 0.784, 0.3722, 0.7972, 0.3423, 0.8066, 0.3722, 0.7972, 0.3722, 0.7972, 0.3423, 0.8066, 0.874, 0.719, 0.8364, 0.7223, 0.8364, 0.7223, 0.874, 0.719, 0.9346, 0.7163, 0.874, 0.719, 0.874, 0.719, 0.9346, 0.7163, 0.9418, 0.7169, 0.9346, 0.7163, 0.9346, 0.7163, 0.9418, 0.7169, 0.3304, 0.8066, 0.3304, 0.8103, 0.3304, 0.8103, 0.3304, 0.8066, 0.3304, 0.8103, 0.3423, 0.8066, 0.3423, 0.8066, 0.3304, 0.8103, 0.4822, 0.7847, 0.5353, 0.7858, 0.5353, 0.7858, 0.4822, 0.7847, 1.057, 0.7259, 0.9418, 0.7169, 0.9418, 0.7169, 1.057, 0.7259, 1.103, 0.7243, 1.057, 0.7259, 1.057, 0.7259, 1.103, 0.7243, 0.6814, 0.7874, 0.6858, 0.7871, 0.6858, 0.7871, 0.6814, 0.7874, 0.5992, 0.7872, 0.6814, 0.7874, 0.6814, 0.7874, 0.5992, 0.7872, 0.5353, 0.7858, 0.5992, 0.7872, 0.5992, 0.7872, 0.5353, 0.7858, 0.1509, 0.7226, 0.1031, 0.7243, 0.1031, 0.7243, 0.1509, 0.7226, 0.1676, 0.7216, 0.1509, 0.7226, 0.1509, 0.7226, 0.1676, 0.7216, 0.6858, 0.7871, 0.746, 0.7836, 0.746, 0.7836, 0.6858, 0.7871, 0.3191, 0.712, 0.1676, 0.7216, 0.1676, 0.7216, 0.3191, 0.712, 0.3418, 0.7123, 0.3191, 0.712, 0.3191, 0.712, 0.3418, 0.7123, 0.3704, 0.7126, 0.3418, 0.7123, 0.3418, 0.7123, 0.3704, 0.7126, 0.4027, 0.7102, 0.3704, 0.7126, 0.3704, 0.7126, 0.4027, 0.7102, 0.8364, 0.1608, 0.9418, 0.1608, 0.9418, 0.1608, 0.8364, 0.1608, 0.484, 0.7042, 0.4027, 0.7102, 0.4027, 0.7102, 0.484, 0.7042, 0.5755, 0.6997, 0.484, 0.7042, 0.484, 0.7042, 0.5755, 0.6997, 0.8364, 0.1608, 0.8364, 0.1608, 0.8364, 0.1608, 0.8364, 0.1608, 0.9418, 0.1608, 0.9418, 0.1608, 0.9418, 0.1608, 0.9418, 0.1608, -0.05432, 0.7721, 0.07576, 0.7659, 0.07576, 0.7659, -0.05432, 0.7721, 0.6007, 0.6985, 0.5755, 0.6997, 0.5755, 0.6997, 0.6007, 0.6985, 0.6359, 0.6956, 0.6007, 0.6985, 0.6007, 0.6985, 0.6359, 0.6956, 0.644, 0.6949, 0.6359, 0.6956, 0.6359, 0.6956, 0.644, 0.6949, 0.7482, 0.6973, 0.644, 0.6949, 0.644, 0.6949, 0.7482, 0.6973, 0.8905, 0.5013, 0.8905, 0.6992, 0.8905, 0.6992, 0.8905, 0.5013, 0.849, 0.6997, 0.7482, 0.6973, 0.7482, 0.6973, 0.849, 0.6997, 0.8905, 0.6992, 0.849, 0.6997, 0.849, 0.6997, 0.8905, 0.6992, 0.3966, 0.7662, 0.4027, 0.7651, 0.4027, 0.7651, 0.3966, 0.7662, 0.8905, 0.7204, 0.8905, 0.8392, 0.8905, 0.8392, 0.8905, 0.7204, 0.4027, 0.7651, 0.5755, 0.7338, 0.5755, 0.7338, 0.4027, 0.7651, 0.8905, 0.5, 0.8905, 0.7204, 0.8905, 0.7204, 0.8905, 0.5, 0.5846, 0.7321, 0.6359, 0.7307, 0.6359, 0.7307, 0.5846, 0.7321, 0.5755, 0.7338, 0.5846, 0.7321, 0.5846, 0.7321, 0.5755, 0.7338, 0.8905, 0.2965, 0.8905, 0.5, 0.8905, 0.5, 0.8905, 0.2965, 0.7482, 0.7326, 0.7482, 0.5013, 0.7482, 0.5013, 0.7482, 0.7326, 0.6443, 0.7305, 0.7482, 0.7326, 0.7482, 0.7326, 0.6443, 0.7305, 0.6359, 0.7307, 0.6443, 0.7305, 0.6443, 0.7305, 0.6359, 0.7307, 0.8905, 0.1608, 0.8905, 0.2965, 0.8905, 0.2965, 0.8905, 0.1608, 0.7482, 0.1608, 0.8905, 0.1608, 0.8905, 0.1608, 0.7482, 0.1608, 0.0, 0.0, 0.0, 0.0, 0.0, 0.0, 0.0, 0.0])
me_plane_002.materials.append(mat_greek_academy_wood)
me_plane_002.materials.append(mat_greek_academy_details3)
me_plane_002.use_remesh_preserve_volume = False
me_plane_002.use_remesh_preserve_attributes = False
me_plane_002.use_mirror_vertex_groups = False
me_plane_002.update()

# ---- objects
ob_academy = bpy.data.objects.new('academy', me_plane_002)

# ---- transforms, parenting, visibility, modifiers, constraints
ob_academy.location = (0.0, 0.0, 0.0)
ob_academy.rotation_euler = (1.571, 0.0, 0.0)
ob_academy.lock_scale = (False, False, True)
ob_academy.lineart.crease_threshold = 0.0

# ---- collection membership
col_collection_1.objects.link(ob_academy)

# ---- scene / render settings (as saved in the file)
scene.frame_start = 1; scene.frame_end = 250; scene.frame_set(1)
scene.render.engine = 'BLENDER_EEVEE_NEXT'
scene.render.resolution_percentage = 50
scene.render.dither_intensity = 0.0
scene.cycles.use_denoising = False
scene.cycles.samples = 10
scene.cycles.sampling_pattern = 'TABULATED_SOBOL'
scene.cycles.light_sampling_threshold = 0.0
scene.cycles.use_adaptive_sampling = False
scene.cycles.use_light_tree = False
scene.cycles.blur_glossy = 0.0
scene.cycles.pixel_filter_type = 'GAUSSIAN'
scene.cycles.sample_clamp_indirect = 0.0
scene.view_settings.view_transform = 'Standard'
bpy.context.view_layer.update()

# ---- added for rendering (the .blend has no active camera and no usable light): camera, sun
cam_auto = bpy.data.cameras.new('AutoCamera')
cam_auto.lens = 50.0
cam_auto.sensor_width = 36.0
cam_auto.clip_end = 1000.0
ob_auto_camera = bpy.data.objects.new('AutoCamera', cam_auto)
scene.collection.objects.link(ob_auto_camera)
ob_auto_camera.location = (5.62943, -6.68557, 5.47246)
ob_auto_camera.rotation_euler = (1.09748, -7.21219e-08, 0.694738)
scene.camera = ob_auto_camera
light_auto_sun = bpy.data.lights.new('AutoSun', 'SUN')
light_auto_sun.energy = 3.0
light_auto_sun.angle = 0.0523599
ob_auto_sun = bpy.data.objects.new('AutoSun', light_auto_sun)
scene.collection.objects.link(ob_auto_sun)
ob_auto_sun.rotation_euler = (0.872665, 0.174533, 0.523599)
bpy.context.view_layer.update()
